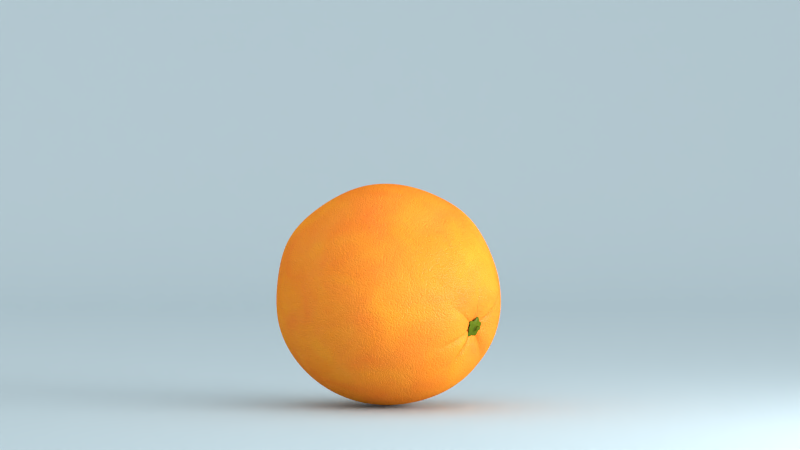 # Source: Fruit_-_Orange.blend  (saved by Blender 2.66.1; exported with 4.5.12 LTS)
import bpy
from mathutils import Matrix  # noqa: F401  (used for matrix-valued properties, if any)

bpy.ops.wm.read_factory_settings(use_empty=True)
scene = bpy.context.scene
scene.name = 'Scene'

# ---- collections
col_collection_1 = bpy.data.collections.new('Collection 1'); scene.collection.children.link(col_collection_1)
col_collection_5 = bpy.data.collections.new('Collection 5'); scene.collection.children.link(col_collection_5)
col_collection_11 = bpy.data.collections.new('Collection 11'); scene.collection.children.link(col_collection_11)

# ---- materials (node trees are filled in below, after node groups)
mat_orange = bpy.data.materials.new('Orange')
mat_orange.alpha_threshold = 0.0
mat_orange.diffuse_color = (0.8148, 0.2623, 0.006512, 1.0)
mat_orange.roughness = 0.5
mat_orange.line_color = (0.0, 0.0, 0.0, 1.0)
mat_orangestem = bpy.data.materials.new('OrangeStem')
mat_orangestem.alpha_threshold = 0.0
mat_orangestem.diffuse_color = (0.1812, 0.2747, 0.01298, 1.0)
mat_orangestem.roughness = 0.5
mat_orangestem.line_color = (0.0, 0.0, 0.0, 1.0)
mat_background = bpy.data.materials.new('Background')
mat_background.alpha_threshold = 0.0
mat_background.diffuse_color = (0.4944, 0.6104, 0.6619, 1.0)
mat_background.roughness = 0.5
mat_background.specular_intensity = 0.0
mat_background.line_color = (0.0, 0.0, 0.0, 1.0)
mat_light_01 = bpy.data.materials.new('Light_01')
mat_light_01.alpha_threshold = 0.0
mat_light_01.roughness = 0.5
mat_light_01.line_color = (0.0, 0.0, 0.0, 1.0)
mat_light_02 = bpy.data.materials.new('Light_02')
mat_light_02.alpha_threshold = 0.0
mat_light_02.roughness = 0.5
mat_light_02.line_color = (0.0, 0.0, 0.0, 1.0)

# ---- material node trees
mat_orange.use_nodes = True; mat_orange.node_tree.nodes.clear()
_N = mat_orange.node_tree.nodes; _L = mat_orange.node_tree.links
n0 = _N.new('ShaderNodeTexNoise'); n0.name = 'Noise Texture'; n0.location = (-1058, 187)
n0.width = 150
n0.inputs[3].default_value = 10.0
n0.inputs[8].default_value = 0.5
n1 = _N.new('ShaderNodeMix'); n1.name = 'Mix.002'; n1.location = (-695, 184)
n1.width = 100
n1.data_type = 'RGBA'
n1.blend_type = 'OVERLAY'
n1.inputs[0].default_value = 0.4
n1.inputs[6].default_value = (1.0, 0.2913, 0.02778, 1.0)
n2 = _N.new('ShaderNodeMix'); n2.name = 'Mix.003'; n2.location = (-511, 213)
n2.width = 100
n2.data_type = 'RGBA'
n2.blend_type = 'MULTIPLY'
n2.inputs[0].default_value = 0.2
n3 = _N.new('ShaderNodeMix'); n3.name = 'Mix.001'; n3.location = (-641, -344)
n3.width = 100
n3.data_type = 'RGBA'
n3.blend_type = 'MULTIPLY'
n3.inputs[0].default_value = 0.2
n4 = _N.new('ShaderNodeMix'); n4.name = 'Mix'; n4.location = (249, 97)
n4.width = 100
n4.data_type = 'RGBA'
n4.inputs[0].default_value = 0.02
n4.inputs[6].default_value = (1.0, 1.0, 1.0, 1.0)
n5 = _N.new('ShaderNodeTexNoise'); n5.name = 'Noise Texture.001'; n5.location = (-1133, -351)
n5.width = 150
n5.inputs[2].default_value = 50.0
n5.inputs[3].default_value = 1.0
n5.inputs[8].default_value = 1.0
n6 = _N.new('ShaderNodeTexVoronoi'); n6.name = 'Voronoi Texture'; n6.location = (-1131, -544)
n6.width = 150
n6.inputs[2].default_value = 140.0
n7 = _N.new('ShaderNodeInvert'); n7.name = 'Invert'; n7.location = (-928, -528)
n7.width = 90
n8 = _N.new('ShaderNodeMixShader'); n8.name = 'Mix Shader'; n8.location = (106, 225)
n8.width = 150
n8.inputs[0].default_value = 0.01
n9 = _N.new('ShaderNodeBsdfAnisotropic'); n9.name = 'Glossy BSDF'; n9.location = (-271, 146)
n9.distribution = 'BECKMANN'
n9.inputs[1].default_value = 0.2646
n10 = _N.new('ShaderNodeBsdfDiffuse'); n10.name = 'Diffuse BSDF'; n10.location = (-259, 312)
n11 = _N.new('ShaderNodeOutputMaterial'); n11.name = 'Material Output'; n11.location = (456, 300)
n11.width = 120
n12 = _N.new('ShaderNodeDisplacement'); n12.name = 'Displacement'; n12.location = (0, 0)
n12.inputs[1].default_value = 0.0
n12.inputs[2].default_value = 0.1
n13 = _N.new('ShaderNodeMath'); n13.name = 'Math'; n13.location = (0, 0)
n13.operation = 'MULTIPLY'
_L.new(n9.outputs[0], n8.inputs[2])
_L.new(n0.outputs[1], n1.inputs[7])
_L.new(n1.outputs[2], n2.inputs[6])
_L.new(n2.outputs[2], n10.inputs[0])
_L.new(n7.outputs[0], n3.inputs[6])
_L.new(n5.outputs[1], n3.inputs[7])
_L.new(n3.outputs[2], n4.inputs[7])
_L.new(n8.outputs[0], n11.inputs[0])
_L.new(n10.outputs[0], n8.inputs[1])
_L.new(n4.outputs[2], n12.inputs[0])
_L.new(n12.outputs[0], n11.inputs[2])
_L.new(n13.outputs[0], n7.inputs[1])
_L.new(n6.outputs[0], n13.inputs[0])
_L.new(n6.outputs[0], n13.inputs[1])
n11.is_active_output = True
mat_orangestem.use_nodes = True; mat_orangestem.node_tree.nodes.clear()
_N = mat_orangestem.node_tree.nodes; _L = mat_orangestem.node_tree.links
n0 = _N.new('ShaderNodeOutputMaterial'); n0.name = 'Material Output'; n0.location = (300, 300)
n0.width = 120
n1 = _N.new('ShaderNodeMixShader'); n1.name = 'Mix Shader'; n1.location = (100, 300)
n1.width = 150
n1.inputs[0].default_value = 0.01
n2 = _N.new('ShaderNodeBsdfDiffuse'); n2.name = 'Diffuse BSDF'; n2.location = (-100, 300)
n2.inputs[0].default_value = (0.08461, 0.1282, 0.006065, 1.0)
n3 = _N.new('ShaderNodeBsdfAnisotropic'); n3.name = 'Glossy BSDF'; n3.location = (-100, 300)
n3.distribution = 'BECKMANN'
n3.inputs[1].default_value = 0.2236
_L.new(n1.outputs[0], n0.inputs[0])
_L.new(n2.outputs[0], n1.inputs[1])
_L.new(n3.outputs[0], n1.inputs[2])
n0.is_active_output = True
mat_background.use_nodes = True; mat_background.node_tree.nodes.clear()
_N = mat_background.node_tree.nodes; _L = mat_background.node_tree.links
n0 = _N.new('ShaderNodeOutputMaterial'); n0.name = 'Material Output'; n0.location = (300, 300)
n0.width = 120
n1 = _N.new('ShaderNodeBsdfDiffuse'); n1.name = 'Diffuse BSDF'; n1.location = (100, 300)
n1.inputs[0].default_value = (0.4944, 0.6104, 0.6619, 1.0)
_L.new(n1.outputs[0], n0.inputs[0])
n0.is_active_output = True
mat_light_01.use_nodes = True; mat_light_01.node_tree.nodes.clear()
_N = mat_light_01.node_tree.nodes; _L = mat_light_01.node_tree.links
n0 = _N.new('ShaderNodeOutputMaterial'); n0.name = 'Material Output'; n0.location = (585, 319)
n0.width = 120
n1 = _N.new('ShaderNodeEmission'); n1.name = 'Emission'; n1.location = (203, 513)
n1.width = 150
n1.inputs[0].default_value = (0.6807, 0.7795, 0.8, 1.0)
_L.new(n1.outputs[0], n0.inputs[0])
n0.is_active_output = True
mat_light_02.use_nodes = True; mat_light_02.node_tree.nodes.clear()
_N = mat_light_02.node_tree.nodes; _L = mat_light_02.node_tree.links
n0 = _N.new('ShaderNodeOutputMaterial'); n0.name = 'Material Output'; n0.location = (585, 319)
n0.width = 120
n1 = _N.new('ShaderNodeEmission'); n1.name = 'Emission'; n1.location = (203, 513)
n1.width = 150
n1.inputs[0].default_value = (0.8, 0.8, 0.8, 1.0)
n1.inputs[1].default_value = 15.0
_L.new(n1.outputs[0], n0.inputs[0])
n0.is_active_output = True

# ---- world
world_world = bpy.data.worlds.new('World'); scene.world = world_world
world_world.use_nodes = True; world_world.node_tree.nodes.clear()
_N = world_world.node_tree.nodes; _L = world_world.node_tree.links
n0 = _N.new('ShaderNodeOutputWorld'); n0.name = 'World Output'; n0.location = (300, 300)
n0.width = 120
n1 = _N.new('ShaderNodeBackground'); n1.name = 'Background'; n1.location = (10, 300)
n1.width = 150
n1.inputs[0].default_value = (1.0, 1.0, 1.0, 1.0)
_L.new(n1.outputs[0], n0.inputs[0])
n0.is_active_output = True
world_world.color = (0.0, 0.0, 0.0)
world_world.use_sun_shadow = False
world_world.sun_shadow_jitter_overblur = 0.0
world_world.cycles.sampling_method = 'MANUAL'
world_world.cycles.sample_map_resolution = 256
world_world.light_settings.distance = 1.0

# ---- cameras
cam_camera = bpy.data.cameras.new('Camera')
cam_camera.sensor_fit = 'HORIZONTAL'
cam_camera.clip_end = 100.0
cam_camera.lens = 90.0
cam_camera.sensor_width = 22.3
cam_camera.sensor_height = 14.9
cam_camera.dof.focus_distance = 0.0

# ---- meshes
me_sphere = bpy.data.meshes.new('Sphere')
me_sphere.from_pydata([(0.3406, -0.1521, -0.08482), (0.3741, -0.08672, -0.07291), (0.3818, -0.009676, -0.0546), (0.3725, 0.06962, -0.03299), (0.3447, 0.1479, -0.009026), (0.3136, 0.2149, 0.01123), (0.2696, 0.2743, 0.03138), (0.2137, 0.3224, 0.05075), (0.1456, 0.3521, 0.06911), (0.07221, 0.3713, 0.08491), (-0.0005639, 0.386, 0.09691), (-0.07269, 0.3897, 0.1052), (-0.1459, 0.3725, 0.1104), (-0.2153, 0.3399, 0.1118), (-0.2772, 0.2949, 0.1092), (0.3378, -0.1498, -0.09932), (0.3686, -0.08222, -0.1014), (0.3738, -0.003144, -0.09589), (0.3623, 0.07804, -0.08552), (0.3334, 0.1603, -0.07278), (0.3014, 0.2299, -0.06049), (0.2559, 0.2875, -0.04277), (0.1986, 0.3326, -0.02342), (0.1295, 0.3593, -0.003382), (0.05624, 0.3764, 0.01678), (-0.01425, 0.392, 0.03546), (-0.08341, 0.3968, 0.05276), (-0.1539, 0.379, 0.06909), (-0.2207, 0.3444, 0.08334), (-0.28, 0.2972, 0.09471), (0.3333, -0.1499, -0.1136), (0.3598, -0.08242, -0.1293), (0.3611, -0.003434, -0.1365), (0.3462, 0.07951, -0.1383), (0.316, 0.1667, -0.1386), (0.2826, 0.2392, -0.1352), (0.2352, 0.2942, -0.1198), (0.1768, 0.335, -0.09761), (0.1091, 0.3631, -0.07548), (0.03778, 0.3817, -0.05129), (-0.03155, 0.3953, -0.02567), (-0.09905, 0.3976, 0.0009659), (-0.1666, 0.3787, 0.02848), (-0.2295, 0.3442, 0.05537), (-0.2844, 0.2971, 0.08045), (0.3273, -0.1524, -0.1271), (0.3481, -0.08731, -0.1558), (0.3441, -0.01053, -0.1749), (0.3252, 0.07132, -0.1882), (0.2915, 0.1597, -0.1987), (0.2557, 0.2329, -0.2031), (0.2062, 0.2858, -0.1906), (0.1472, 0.325, -0.1679), (0.08258, 0.3581, -0.1439), (0.01425, 0.38, -0.116), (-0.05366, 0.3918, -0.08374), (-0.1199, 0.3903, -0.04802), (-0.1836, 0.3716, -0.00989), (-0.2412, 0.3393, 0.02894), (-0.2904, 0.2946, 0.06698), (0.3091, -0.155, -0.1407), (0.3253, -0.1009, -0.1859), (0.3238, -0.02438, -0.2097), (0.2996, 0.05213, -0.2319), (0.2598, 0.1357, -0.2479), (0.2201, 0.2047, -0.2567), (0.1688, 0.2576, -0.2487), (0.1097, 0.2989, -0.2292), (0.04702, 0.3358, -0.2052), (-0.01801, 0.3616, -0.174), (-0.08322, 0.3742, -0.1359), (-0.1461, 0.3729, -0.09213), (-0.2042, 0.358, -0.04454), (-0.2554, 0.3299, 0.005074), (-0.2976, 0.2898, 0.05481), (0.29, -0.1482, -0.1429), (0.3034, -0.09977, -0.1956), (0.3006, -0.04414, -0.2393), (0.2699, 0.02517, -0.2686), (0.223, 0.09947, -0.2871), (0.1787, 0.1623, -0.2987), (0.1257, 0.2157, -0.2956), (0.0672, 0.2623, -0.2815), (0.005662, 0.3011, -0.2575), (-0.05697, 0.3289, -0.2233), (-0.1183, 0.3448, -0.1802), (-0.1759, 0.3479, -0.1298), (-0.2277, 0.3384, -0.07414), (-0.2716, 0.3164, -0.01532), (-0.3059, 0.2829, 0.04442), (0.299, -0.1642, -0.1517), (0.3045, -0.1199, -0.2085), (0.2752, -0.06905, -0.2635), (0.2375, -0.0065, -0.2991), (0.1844, 0.05954, -0.3203), (0.1355, 0.1167, -0.3346), (0.08053, 0.1701, -0.3357), (0.02157, 0.2175, -0.3237), (-0.03909, 0.2571, -0.2988), (-0.09912, 0.2875, -0.2622), (-0.1562, 0.3075, -0.2152), (-0.2082, 0.3162, -0.1596), (-0.253, 0.3134, -0.09756), (-0.289, 0.2992, -0.03145), (-0.3148, 0.2741, 0.03619), (0.2937, -0.1831, -0.1636), (0.2823, -0.1476, -0.2279), (0.249, -0.09832, -0.2817), (0.2038, -0.04341, -0.3223), (0.1456, 0.01552, -0.3465), (0.0918, 0.06817, -0.3617), (0.03411, 0.1185, -0.3645), (-0.02575, 0.1649, -0.353), (-0.0855, 0.2056, -0.3277), (-0.1428, 0.2389, -0.2894), (-0.1956, 0.2638, -0.2396), (-0.2416, 0.279, -0.1804), (-0.2793, 0.2842, -0.1139), (-0.3071, 0.2791, -0.04269), (-0.324, 0.2639, 0.03046), (0.2845, -0.1945, -0.1666), (0.2643, -0.17, -0.2343), (0.2232, -0.131, -0.2923), (0.1703, -0.08435, -0.3359), (0.107, -0.03339, -0.3621), (0.04837, 0.01419, -0.3768), (-0.01219, 0.06132, -0.3798), (-0.07296, 0.1066, -0.3686), (-0.1318, 0.1484, -0.3429), (-0.1865, 0.1851, -0.3037), (-0.2348, 0.2153, -0.2525), (-0.275, 0.2378, -0.1914), (-0.3055, 0.2518, -0.1225), (-0.3252, 0.2568, -0.04863), (-0.3332, 0.2525, 0.02743), (0.2757, -0.2065, -0.1668), (0.247, -0.1936, -0.2349), (0.1982, -0.1654, -0.2937), (0.1392, -0.1288, -0.3385), (0.06965, -0.08497, -0.3642), (0.006662, -0.04298, -0.3782), (-0.0566, 0.000726, -0.3808), (-0.1182, 0.04481, -0.3696), (-0.1762, 0.08778, -0.3439), (-0.2283, 0.128, -0.3047), (-0.2725, 0.1639, -0.2534), (-0.3071, 0.1941, -0.1921), (-0.3307, 0.2175, -0.1231), (-0.3425, 0.2332, -0.04902), (-0.342, 0.2405, 0.02723), (0.2634, -0.2264, -0.1599), (0.2217, -0.2346, -0.2196), (0.1684, -0.2131, -0.2777), (0.1103, -0.1737, -0.3279), (0.03473, -0.137, -0.3517), (-0.03191, -0.101, -0.3653), (-0.09741, -0.06095, -0.3675), (-0.1599, -0.01808, -0.3561), (-0.217, 0.0261, -0.3307), (-0.2667, 0.0699, -0.2922), (-0.3071, 0.1116, -0.2422), (-0.3365, 0.1497, -0.1825), (-0.3538, 0.1826, -0.1156), (-0.3584, 0.2091, -0.04386), (-0.3502, 0.2282, 0.02986), (0.2365, -0.2134, -0.1514), (0.2054, -0.2327, -0.2151), (0.1548, -0.2345, -0.2683), (0.08435, -0.2171, -0.3055), (0.005235, -0.1886, -0.3268), (-0.06567, -0.1578, -0.3391), (-0.1331, -0.1213, -0.3406), (-0.1962, -0.07966, -0.3286), (-0.2527, -0.03429, -0.3037), (-0.3003, 0.01301, -0.2668), (-0.3373, 0.06042, -0.2193), (-0.3622, 0.1061, -0.1631), (-0.374, 0.1484, -0.1003), (-0.3723, 0.1855, -0.03334), (-0.3573, 0.2162, 0.03523), (0.2589, -0.2346, -0.1552), (0.2151, -0.2465, -0.2126), (0.1451, -0.254, -0.2518), (0.06259, -0.2575, -0.274), (-0.0206, -0.236, -0.2911), (-0.09309, -0.2113, -0.3018), (-0.1622, -0.1781, -0.3009), (-0.2259, -0.1376, -0.2882), (-0.2818, -0.09108, -0.264), (-0.3277, -0.04049, -0.2294), (-0.362, 0.01228, -0.1857), (-0.3832, 0.06518, -0.1345), (-0.3905, 0.1162, -0.07785), (-0.3837, 0.1634, -0.01787), (-0.363, 0.2049, 0.04312), (0.2495, -0.2562, -0.1343), (0.1956, -0.2909, -0.1701), (0.1239, -0.3019, -0.2035), (0.04639, -0.294, -0.2363), (-0.03964, -0.279, -0.2476), (-0.1133, -0.2593, -0.2539), (-0.1836, -0.2291, -0.2501), (-0.2477, -0.1896, -0.2363), (-0.3032, -0.1421, -0.2132), (-0.3479, -0.08853, -0.1816), (-0.38, -0.03097, -0.1426), (-0.3971, 0.02826, -0.09808), (-0.4012, 0.08716, -0.04925), (-0.392, 0.1435, 0.001958), (-0.3673, 0.1947, 0.05323), (0.2316, -0.2491, -0.1239), (0.1805, -0.2915, -0.1557), (0.1178, -0.3199, -0.1802), (0.03376, -0.3281, -0.1928), (-0.05481, -0.3202, -0.1967), (-0.1274, -0.3021, -0.1973), (-0.1966, -0.2724, -0.19), (-0.261, -0.2337, -0.1751), (-0.3162, -0.1853, -0.1532), (-0.3601, -0.1293, -0.125), (-0.3879, -0.06796, -0.09214), (-0.4015, -0.003441, -0.05545), (-0.4051, 0.0623, -0.0157), (-0.3963, 0.1265, 0.02529), (-0.3699, 0.1861, 0.06517), (0.2479, -0.2637, -0.122), (0.1924, -0.3056, -0.1458), (0.116, -0.3335, -0.1529), (0.02493, -0.3558, -0.1435), (-0.06461, -0.3557, -0.1398), (-0.1361, -0.3393, -0.1342), (-0.2016, -0.3073, -0.1231), (-0.265, -0.2682, -0.1068), (-0.3202, -0.2192, -0.08619), (-0.3627, -0.1613, -0.06208), (-0.3868, -0.09712, -0.03598), (-0.3988, -0.02841, -0.007922), (-0.4039, 0.04277, 0.02176), (-0.397, 0.1132, 0.05129), (-0.3707, 0.1794, 0.07849), (0.2481, -0.2722, -0.1014), (0.1926, -0.3223, -0.1053), (0.1161, -0.3536, -0.1015), (0.02577, -0.3743, -0.0918), (-0.06361, -0.3789, -0.07935), (-0.1339, -0.3638, -0.06698), (-0.1975, -0.3316, -0.05175), (-0.2598, -0.2918, -0.03415), (-0.315, -0.2423, -0.0149), (-0.3569, -0.1832, 0.004961), (-0.3803, -0.117, 0.02418), (-0.3925, -0.04536, 0.04313), (-0.3995, 0.02952, 0.06195), (-0.3946, 0.1041, 0.07906), (-0.3697, 0.1748, 0.09267), (0.2509, -0.2745, -0.08686), (0.1981, -0.3268, -0.0769), (0.1248, -0.3595, -0.06029), (0.03824, -0.3805, -0.03937), (-0.04831, -0.3851, -0.0176), (-0.118, -0.3719, 0.001652), (-0.1819, -0.3412, 0.02051), (-0.2448, -0.3021, 0.03911), (-0.3004, -0.253, 0.05735), (-0.3445, -0.1939, 0.07375), (-0.3705, -0.1265, 0.08626), (-0.385, -0.05341, 0.09603), (-0.393, 0.02313, 0.1034), (-0.3895, 0.09968, 0.1076), (-0.3669, 0.1725, 0.1072), (0.2594, -0.2721, -0.06463), (0.2133, -0.3232, -0.03681), (0.1473, -0.3539, -0.004232), (0.05988, -0.3763, 0.01175), (-0.02284, -0.3778, 0.04311), (-0.09139, -0.3653, 0.06849), (-0.1595, -0.3382, 0.09108), (-0.2247, -0.3006, 0.1113), (-0.279, -0.251, 0.1279), (-0.324, -0.1924, 0.1408), (-0.3559, -0.1256, 0.1476), (-0.3743, -0.05247, 0.1485), (-0.3837, 0.02378, 0.1445), (-0.3816, 0.09997, 0.1356), (-0.3624, 0.1726, 0.1214), (0.2522, -0.2652, -0.05631), (0.2148, -0.3189, -0.02134), (0.1563, -0.3509, 0.01848), (0.08557, -0.3649, 0.05995), (0.006775, -0.3627, 0.1005), (-0.06114, -0.3509, 0.1319), (-0.131, -0.3255, 0.1586), (-0.1968, -0.2882, 0.1805), (-0.2505, -0.2383, 0.1954), (-0.2956, -0.18, 0.2041), (-0.3336, -0.1147, 0.2055), (-0.3576, -0.04292, 0.198), (-0.3702, 0.03124, 0.1834), (-0.3706, 0.1049, 0.1622), (-0.3564, 0.1751, 0.1349), (0.2644, -0.2694, -0.05492), (0.2266, -0.3158, -0.01085), (0.1689, -0.3419, 0.03736), (0.1116, -0.3472, 0.1042), (0.03776, -0.3422, 0.1523), (-0.02692, -0.3288, 0.1899), (-0.09301, -0.3015, 0.2199), (-0.1569, -0.2632, 0.2427), (-0.2125, -0.2143, 0.2567), (-0.2615, -0.1579, 0.2622), (-0.3028, -0.09426, 0.2573), (-0.3324, -0.02553, 0.2412), (-0.3505, 0.0449, 0.2172), (-0.3565, 0.1143, 0.186), (-0.3492, 0.1799, 0.1471), (0.2768, -0.2602, -0.03656), (0.2489, -0.2987, 0.02176), (0.2001, -0.3175, 0.08285), (0.1409, -0.3218, 0.1422), (0.07282, -0.3128, 0.1966), (0.01151, -0.2969, 0.2398), (-0.05056, -0.2682, 0.2733), (-0.1119, -0.2288, 0.2968), (-0.1702, -0.1811, 0.3102), (-0.2231, -0.1262, 0.3121), (-0.2667, -0.0651, 0.2994), (-0.3008, -0.0009301, 0.2753), (-0.3258, 0.06427, 0.2443), (-0.3401, 0.1278, 0.2059), (-0.341, 0.1868, 0.1575), (-0.3293, 0.2391, 0.1028), (0.2857, -0.2515, -0.02834), (0.2664, -0.2816, 0.03789), (0.2255, -0.2926, 0.1063), (0.1732, -0.2901, 0.172), (0.1108, -0.2755, 0.2317), (0.05366, -0.2555, 0.2787), (-0.006371, -0.2251, 0.3153), (-0.06703, -0.1855, 0.3401), (-0.126, -0.1381, 0.3522), (-0.1805, -0.08486, 0.3501), (-0.2271, -0.02819, 0.3312), (-0.2665, 0.03032, 0.3012), (-0.2992, 0.0889, 0.2652), (-0.3223, 0.1449, 0.2213), (-0.3321, 0.1955, 0.1657), (0.3009, -0.2334, -0.02153), (0.293, -0.2507, 0.05058), (0.261, -0.2523, 0.1243), (0.2071, -0.2532, 0.1927), (0.1502, -0.2318, 0.2563), (0.09739, -0.2069, 0.3059), (0.04005, -0.1736, 0.3441), (-0.0197, -0.1329, 0.3695), (-0.07957, -0.08651, 0.381), (-0.1365, -0.03635, 0.3767), (-0.187, 0.01535, 0.3541), (-0.2321, 0.06728, 0.3201), (-0.2724, 0.118, 0.2805), (-0.304, 0.165, 0.2323), (-0.3228, 0.2058, 0.1714), (0.2973, -0.2249, -0.01748), (0.2988, -0.2364, 0.05623), (0.2784, -0.2312, 0.1314), (0.2432, -0.2132, 0.2065), (0.1934, -0.185, 0.2731), (0.1428, -0.1539, 0.322), (0.08635, -0.1164, 0.3594), (0.02751, -0.0746, 0.385), (-0.03327, -0.02933, 0.3962), (-0.09319, 0.01758, 0.3916), (-0.1485, 0.064, 0.3685), (-0.1997, 0.1087, 0.3329), (-0.2467, 0.1505, 0.2902), (-0.2861, 0.1873, 0.2385), (-0.3136, 0.2172, 0.1745), (0.307, -0.2256, -0.02045), (0.3116, -0.2264, 0.05392), (0.2957, -0.2086, 0.1312), (0.2781, -0.1703, 0.212), (0.2369, -0.1362, 0.2801), (0.1892, -0.09876, 0.3277), (0.1317, -0.0562, 0.3613), (0.07279, -0.01282, 0.3861), (0.01114, 0.03127, 0.3972), (-0.0518, 0.07476, 0.3935), (-0.1125, 0.1157, 0.3726), (-0.1696, 0.1529, 0.3376), (-0.2228, 0.1851, 0.2932), (-0.2691, 0.211, 0.2396), (-0.3048, 0.2292, 0.1747), (0.3211, -0.2055, -0.02201), (0.3358, -0.1914, 0.0503), (0.328, -0.1624, 0.1263), (0.3092, -0.1265, 0.2045), (0.2746, -0.08527, 0.272), (0.2301, -0.04171, 0.3177), (0.1735, 0.005073, 0.3491), (0.1144, 0.05007, 0.3726), (0.05195, 0.09295, 0.384), (-0.01336, 0.1329, 0.381), (-0.07899, 0.1683, 0.3636), (-0.142, 0.1977, 0.3316), (-0.2009, 0.2203, 0.2882), (-0.2535, 0.2352, 0.2349), (-0.2967, 0.2415, 0.172), (0.3282, -0.1935, -0.02737), (0.3497, -0.1679, 0.03978), (0.3477, -0.128, 0.1104), (0.3331, -0.08224, 0.183), (0.3017, -0.03272, 0.246), (0.2612, 0.01623, 0.2898), (0.2082, 0.06588, 0.3211), (0.1507, 0.1117, 0.3451), (0.0876, 0.1533, 0.357), (0.02021, 0.1898, 0.3556), (-0.04882, 0.2195, 0.3408), (-0.1168, 0.2414, 0.3133), (-0.1813, 0.2547, 0.274), (-0.2396, 0.2587, 0.2245), (-0.2896, 0.2535, 0.1667), (0.3339, -0.1822, -0.03526), (0.3611, -0.1457, 0.0243), (0.3632, -0.09542, 0.08679), (0.3509, -0.04019, 0.1499), (0.3205, 0.01799, 0.2063), (0.284, 0.07171, 0.2477), (0.2363, 0.1231, 0.2805), (0.1804, 0.1696, 0.3046), (0.1167, 0.2101, 0.3174), (0.04763, 0.2433, 0.3183), (-0.02415, 0.2676, 0.3072), (-0.09587, 0.2823, 0.2847), (-0.1648, 0.2868, 0.2515), (-0.2282, 0.2809, 0.209), (-0.2838, 0.2648, 0.1588), (0.265, -0.1908, -0.08406), (0.3393, -0.1672, -0.05331), (0.3711, -0.1187, -0.007419), (0.3753, -0.06657, 0.05765), (0.3648, -0.003174, 0.1097), (0.3348, 0.0629, 0.1592), (0.3025, 0.1205, 0.198), (0.2578, 0.1741, 0.2297), (0.2023, 0.2216, 0.2528), (0.1381, 0.2611, 0.2666), (0.06783, 0.2913, 0.2704), (-0.005964, 0.3109, 0.2641), (-0.0804, 0.3191, 0.248), (-0.1526, 0.3157, 0.2227), (-0.2199, 0.3008, 0.1892), (-0.2795, 0.2749, 0.1487), (0.3264, -0.153, -0.05287), (0.3601, -0.09846, -0.01452), (0.3828, -0.04219, 0.02356), (0.3743, 0.02785, 0.0662), (0.3457, 0.09962, 0.1082), (0.3147, 0.1613, 0.1415), (0.2707, 0.2173, 0.1696), (0.2155, 0.2657, 0.1916), (0.1511, 0.3044, 0.2065), (0.08005, 0.332, 0.2138), (0.005028, 0.3475, 0.2132), (-0.07106, 0.3503, 0.2047), (-0.1453, 0.3402, 0.1887), (-0.2148, 0.3177, 0.1657), (-0.2769, 0.2835, 0.1367), (0.3405, -0.1615, -0.0627), (0.3746, -0.103, -0.03328), (0.3849, -0.02291, -0.0143), (0.3769, 0.0524, 0.01803), (0.3491, 0.1283, 0.05142), (0.3184, 0.1932, 0.07839), (0.2747, 0.2512, 0.1027), (0.2196, 0.3002, 0.1233), (0.1543, 0.3365, 0.1397), (0.08179, 0.3596, 0.1511), (0.00712, 0.3735, 0.1567), (-0.06819, 0.3747, 0.1565), (-0.143, 0.3594, 0.1508), (-0.2132, 0.3309, 0.1396), (-0.2761, 0.2903, 0.1234), (0.2682, -0.2054, -0.0959), (0.2791, -0.1909, -0.09462), (0.2778, -0.1994, -0.07884), (0.2701, -0.2073, -0.08522), (0.2726, -0.1979, -0.09927), (0.2819, -0.1904, -0.08688), (0.2679, -0.2067, -0.09387), (0.2779, -0.1921, -0.09585), (0.2789, -0.1979, -0.0789), (0.2709, -0.207, -0.08335), (0.2714, -0.1997, -0.0987), (0.2814, -0.1902, -0.08888), (0.2744, -0.2034, -0.0804), (0.2814, -0.1933, -0.08158), (0.2679, -0.2076, -0.09162), (0.2766, -0.1935, -0.09673), (0.2799, -0.1963, -0.07935), (0.2817, -0.1922, -0.08323), (0.2722, -0.2056, -0.08228), (0.2704, -0.2015, -0.09789), (0.2808, -0.1902, -0.09084), (0.2755, -0.2022, -0.07961), (0.2681, -0.2082, -0.08933), (0.2754, -0.1946, -0.09814), (0.2807, -0.1948, -0.08035), (0.2821, -0.1909, -0.08486), (0.2733, -0.2045, -0.08121), (0.2694, -0.2033, -0.0968), (0.28, -0.1905, -0.0927), (0.2766, -0.2009, -0.07905), (0.2692, -0.2078, -0.08713), (0.274, -0.1961, -0.09898)], [], [(23, 24, 9, 8), (17, 18, 3, 2), (24, 25, 10, 9), (18, 19, 4, 3), (25, 26, 11, 10), (19, 20, 5, 4), (26, 27, 12, 11), (20, 21, 6, 5), (27, 28, 13, 12), (21, 22, 7, 6), (15, 16, 1, 0), (28, 29, 14, 13), (22, 23, 8, 7), (16, 17, 2, 1), (40, 41, 26, 25), (34, 35, 20, 19), (41, 42, 27, 26), (35, 36, 21, 20), (42, 43, 28, 27), (36, 37, 22, 21), (30, 31, 16, 15), (43, 44, 29, 28), (37, 38, 23, 22), (31, 32, 17, 16), (38, 39, 24, 23), (32, 33, 18, 17), (39, 40, 25, 24), (33, 34, 19, 18), (53, 54, 39, 38), (47, 48, 33, 32), (54, 55, 40, 39), (48, 49, 34, 33), (55, 56, 41, 40), (49, 50, 35, 34), (56, 57, 42, 41), (50, 51, 36, 35), (57, 58, 43, 42), (51, 52, 37, 36), (45, 46, 31, 30), (58, 59, 44, 43), (52, 53, 38, 37), (46, 47, 32, 31), (72, 73, 58, 57), (66, 67, 52, 51), (60, 61, 46, 45), (73, 74, 59, 58), (67, 68, 53, 52), (61, 62, 47, 46), (68, 69, 54, 53), (62, 63, 48, 47), (69, 70, 55, 54), (63, 64, 49, 48), (70, 71, 56, 55), (64, 65, 50, 49), (71, 72, 57, 56), (65, 66, 51, 50), (85, 86, 71, 70), (79, 80, 65, 64), (86, 87, 72, 71), (80, 81, 66, 65), (87, 88, 73, 72), (81, 82, 67, 66), (75, 76, 61, 60), (88, 89, 74, 73), (82, 83, 68, 67), (76, 77, 62, 61), (83, 84, 69, 68), (77, 78, 63, 62), (84, 85, 70, 69), (78, 79, 64, 63), (98, 99, 84, 83), (92, 93, 78, 77), (99, 100, 85, 84), (93, 94, 79, 78), (100, 101, 86, 85), (94, 95, 80, 79), (101, 102, 87, 86), (95, 96, 81, 80), (102, 103, 88, 87), (96, 97, 82, 81), (90, 91, 76, 75), (103, 104, 89, 88), (97, 98, 83, 82), (91, 92, 77, 76), (117, 118, 103, 102), (111, 112, 97, 96), (105, 106, 91, 90), (118, 119, 104, 103), (112, 113, 98, 97), (106, 107, 92, 91), (113, 114, 99, 98), (107, 108, 93, 92), (114, 115, 100, 99), (108, 109, 94, 93), (115, 116, 101, 100), (109, 110, 95, 94), (116, 117, 102, 101), (110, 111, 96, 95), (130, 131, 116, 115), (124, 125, 110, 109), (131, 132, 117, 116), (125, 126, 111, 110), (132, 133, 118, 117), (126, 127, 112, 111), (120, 121, 106, 105), (133, 134, 119, 118), (127, 128, 113, 112), (121, 122, 107, 106), (128, 129, 114, 113), (122, 123, 108, 107), (129, 130, 115, 114), (123, 124, 109, 108), (136, 137, 122, 121), (143, 144, 129, 128), (137, 138, 123, 122), (144, 145, 130, 129), (138, 139, 124, 123), (145, 146, 131, 130), (139, 140, 125, 124), (146, 147, 132, 131), (140, 141, 126, 125), (147, 148, 133, 132), (141, 142, 127, 126), (135, 136, 121, 120), (148, 149, 134, 133), (142, 143, 128, 127), (155, 156, 141, 140), (162, 163, 148, 147), (156, 157, 142, 141), (150, 151, 136, 135), (163, 164, 149, 148), (157, 158, 143, 142), (151, 152, 137, 136), (158, 159, 144, 143), (152, 153, 138, 137), (159, 160, 145, 144), (153, 154, 139, 138), (160, 161, 146, 145), (154, 155, 140, 139), (161, 162, 147, 146), (174, 175, 160, 159), (168, 169, 154, 153), (175, 176, 161, 160), (169, 170, 155, 154), (176, 177, 162, 161), (170, 171, 156, 155), (177, 178, 163, 162), (171, 172, 157, 156), (165, 166, 151, 150), (178, 179, 164, 163), (172, 173, 158, 157), (166, 167, 152, 151), (173, 174, 159, 158), (167, 168, 153, 152), (193, 194, 179, 178), (187, 188, 173, 172), (181, 182, 167, 166), (188, 189, 174, 173), (182, 183, 168, 167), (189, 190, 175, 174), (183, 184, 169, 168), (190, 191, 176, 175), (184, 185, 170, 169), (191, 192, 177, 176), (185, 186, 171, 170), (192, 193, 178, 177), (186, 187, 172, 171), (180, 181, 166, 165), (206, 207, 192, 191), (200, 201, 186, 185), (207, 208, 193, 192), (201, 202, 187, 186), (195, 196, 181, 180), (208, 209, 194, 193), (202, 203, 188, 187), (196, 197, 182, 181), (203, 204, 189, 188), (197, 198, 183, 182), (204, 205, 190, 189), (198, 199, 184, 183), (205, 206, 191, 190), (199, 200, 185, 184), (219, 220, 205, 204), (213, 214, 199, 198), (220, 221, 206, 205), (214, 215, 200, 199), (221, 222, 207, 206), (215, 216, 201, 200), (222, 223, 208, 207), (216, 217, 202, 201), (210, 211, 196, 195), (223, 224, 209, 208), (217, 218, 203, 202), (211, 212, 197, 196), (218, 219, 204, 203), (212, 213, 198, 197), (238, 239, 224, 223), (232, 233, 218, 217), (226, 227, 212, 211), (233, 234, 219, 218), (227, 228, 213, 212), (234, 235, 220, 219), (228, 229, 214, 213), (235, 236, 221, 220), (229, 230, 215, 214), (236, 237, 222, 221), (230, 231, 216, 215), (237, 238, 223, 222), (231, 232, 217, 216), (225, 226, 211, 210), (251, 252, 237, 236), (245, 246, 231, 230), (252, 253, 238, 237), (246, 247, 232, 231), (240, 241, 226, 225), (253, 254, 239, 238), (247, 248, 233, 232), (241, 242, 227, 226), (248, 249, 234, 233), (242, 243, 228, 227), (249, 250, 235, 234), (243, 244, 229, 228), (250, 251, 236, 235), (244, 245, 230, 229), (264, 265, 250, 249), (258, 259, 244, 243), (265, 266, 251, 250), (259, 260, 245, 244), (266, 267, 252, 251), (260, 261, 246, 245), (267, 268, 253, 252), (261, 262, 247, 246), (255, 256, 241, 240), (268, 269, 254, 253), (262, 263, 248, 247), (256, 257, 242, 241), (263, 264, 249, 248), (257, 258, 243, 242), (270, 271, 256, 255), (283, 284, 269, 268), (277, 278, 263, 262), (271, 272, 257, 256), (278, 279, 264, 263), (272, 273, 258, 257), (279, 280, 265, 264), (273, 274, 259, 258), (280, 281, 266, 265), (274, 275, 260, 259), (281, 282, 267, 266), (275, 276, 261, 260), (282, 283, 268, 267), (276, 277, 262, 261), (289, 290, 275, 274), (296, 297, 282, 281), (290, 291, 276, 275), (297, 298, 283, 282), (291, 292, 277, 276), (285, 286, 271, 270), (298, 299, 284, 283), (292, 293, 278, 277), (286, 287, 272, 271), (293, 294, 279, 278), (287, 288, 273, 272), (294, 295, 280, 279), (288, 289, 274, 273), (295, 296, 281, 280), (308, 309, 294, 293), (302, 303, 288, 287), (309, 310, 295, 294), (303, 304, 289, 288), (310, 311, 296, 295), (304, 305, 290, 289), (311, 312, 297, 296), (305, 306, 291, 290), (312, 313, 298, 297), (306, 307, 292, 291), (300, 301, 286, 285), (313, 314, 299, 298), (307, 308, 293, 292), (301, 302, 287, 286), (327, 328, 313, 312), (321, 322, 307, 306), (315, 316, 301, 300), (328, 329, 314, 313), (322, 323, 308, 307), (316, 317, 302, 301), (323, 324, 309, 308), (317, 318, 303, 302), (324, 325, 310, 309), (318, 319, 304, 303), (325, 326, 311, 310), (319, 320, 305, 304), (326, 327, 312, 311), (320, 321, 306, 305), (341, 342, 326, 325), (335, 336, 320, 319), (342, 343, 327, 326), (336, 337, 321, 320), (343, 344, 328, 327), (337, 338, 322, 321), (331, 332, 316, 315), (344, 345, 329, 328), (338, 339, 323, 322), (332, 333, 317, 316), (339, 340, 324, 323), (333, 334, 318, 317), (340, 341, 325, 324), (334, 335, 319, 318), (354, 355, 340, 339), (348, 349, 334, 333), (355, 356, 341, 340), (349, 350, 335, 334), (356, 357, 342, 341), (350, 351, 336, 335), (357, 358, 343, 342), (351, 352, 337, 336), (358, 359, 344, 343), (352, 353, 338, 337), (346, 347, 332, 331), (359, 360, 345, 344), (353, 354, 339, 338), (347, 348, 333, 332), (373, 374, 359, 358), (367, 368, 353, 352), (361, 362, 347, 346), (374, 375, 360, 359), (368, 369, 354, 353), (362, 363, 348, 347), (369, 370, 355, 354), (363, 364, 349, 348), (370, 371, 356, 355), (364, 365, 350, 349), (371, 372, 357, 356), (365, 366, 351, 350), (372, 373, 358, 357), (366, 367, 352, 351), (386, 387, 372, 371), (380, 381, 366, 365), (387, 388, 373, 372), (381, 382, 367, 366), (388, 389, 374, 373), (382, 383, 368, 367), (376, 377, 362, 361), (389, 390, 375, 374), (383, 384, 369, 368), (377, 378, 363, 362), (384, 385, 370, 369), (378, 379, 364, 363), (385, 386, 371, 370), (379, 380, 365, 364), (399, 400, 385, 384), (393, 394, 379, 378), (400, 401, 386, 385), (394, 395, 380, 379), (401, 402, 387, 386), (395, 396, 381, 380), (402, 403, 388, 387), (396, 397, 382, 381), (403, 404, 389, 388), (397, 398, 383, 382), (391, 392, 377, 376), (404, 405, 390, 389), (398, 399, 384, 383), (392, 393, 378, 377), (418, 419, 404, 403), (412, 413, 398, 397), (406, 407, 392, 391), (419, 420, 405, 404), (413, 414, 399, 398), (407, 408, 393, 392), (414, 415, 400, 399), (408, 409, 394, 393), (415, 416, 401, 400), (409, 410, 395, 394), (416, 417, 402, 401), (410, 411, 396, 395), (417, 418, 403, 402), (411, 412, 397, 396), (424, 425, 410, 409), (431, 432, 417, 416), (425, 426, 411, 410), (432, 433, 418, 417), (426, 427, 412, 411), (433, 434, 419, 418), (427, 428, 413, 412), (421, 422, 407, 406), (434, 435, 420, 419), (428, 429, 414, 413), (422, 423, 408, 407), (429, 430, 415, 414), (423, 424, 409, 408), (430, 431, 416, 415), (444, 445, 429, 428), (438, 439, 423, 422), (445, 446, 430, 429), (439, 440, 424, 423), (446, 447, 431, 430), (440, 441, 425, 424), (447, 448, 432, 431), (441, 442, 426, 425), (448, 449, 433, 432), (442, 443, 427, 426), (449, 450, 434, 433), (443, 444, 428, 427), (437, 438, 422, 421), (450, 451, 435, 434), (463, 464, 449, 448), (457, 458, 443, 442), (464, 465, 450, 449), (458, 459, 444, 443), (452, 453, 438, 437), (465, 466, 451, 450), (459, 460, 445, 444), (453, 454, 439, 438), (460, 461, 446, 445), (454, 455, 440, 439), (461, 462, 447, 446), (455, 456, 441, 440), (462, 463, 448, 447), (456, 457, 442, 441), (476, 477, 462, 461), (470, 471, 456, 455), (477, 478, 463, 462), (471, 472, 457, 456), (478, 479, 464, 463), (472, 473, 458, 457), (479, 480, 465, 464), (473, 474, 459, 458), (467, 468, 453, 452), (480, 481, 466, 465), (474, 475, 460, 459), (468, 469, 454, 453), (475, 476, 461, 460), (469, 470, 455, 454), (29, 330, 14), (436, 493, 487), (436, 502, 493), (44, 330, 29), (59, 330, 44), (436, 510, 502), (74, 330, 59), (436, 483, 510), (489, 75, 60, 483), (89, 330, 74), (104, 330, 89), (436, 497, 489), (119, 330, 104), (436, 505, 497), (436, 513, 505), (134, 330, 119), (149, 330, 134), (436, 486, 513), (436, 492, 486), (164, 330, 149), (436, 501, 492), (179, 330, 164), (194, 330, 179), (436, 509, 501), (436, 482, 509), (209, 330, 194), (436, 488, 482), (224, 330, 209), (239, 330, 224), (436, 496, 488), (436, 504, 496), (254, 330, 239), (436, 512, 504), (269, 330, 254), (284, 330, 269), (436, 485, 512), (436, 491, 485), (299, 330, 284), (436, 500, 491), (314, 330, 299), (329, 330, 314), (436, 508, 500), (436, 494, 508), (345, 330, 329), (360, 330, 345), (436, 503, 494), (375, 330, 360), (436, 511, 503), (436, 484, 511), (390, 330, 375), (405, 330, 390), (436, 490, 484), (436, 498, 490), (420, 330, 405), (436, 506, 498), (435, 330, 420), (451, 330, 435), (436, 495, 506), (436, 499, 495), (466, 330, 451), (436, 507, 499), (481, 330, 466), (13, 14, 481, 480), (7, 8, 475, 474), (1, 2, 469, 468), (14, 330, 481), (8, 9, 476, 475), (2, 3, 470, 469), (9, 10, 477, 476), (3, 4, 471, 470), (10, 11, 478, 477), (4, 5, 472, 471), (11, 12, 479, 478), (5, 6, 473, 472), (436, 487, 507), (12, 13, 480, 479), (6, 7, 474, 473), (0, 1, 468, 467), (499, 452, 437, 495), (490, 391, 376, 484), (504, 240, 225, 496), (509, 180, 165, 501), (502, 30, 15, 493), (494, 331, 315, 508), (485, 270, 255, 512), (513, 120, 105, 505), (483, 60, 45, 510), (506, 421, 406, 498), (511, 361, 346, 503), (488, 210, 195, 482), (510, 45, 30, 502), (498, 406, 391, 490), (503, 346, 331, 494), (500, 300, 285, 491), (482, 195, 180, 509), (486, 135, 120, 513), (495, 437, 421, 506), (491, 285, 270, 485), (496, 225, 210, 488), (493, 15, 0, 487), (489, 483, 436), (484, 376, 361, 511), (508, 315, 300, 500), (501, 165, 150, 492), (505, 105, 90, 497), (487, 0, 467, 507), (507, 467, 452, 499), (512, 255, 240, 504), (492, 150, 135, 486), (497, 90, 75, 489)])
me_sphere.polygons.foreach_set('use_smooth', [True] * 544)
_uv = me_sphere.uv_layers.new(name='UVMap')
_uv.uv.foreach_set('vector', [0.1012, 0.4135, 0.08552, 0.3802, 0.1157, 0.366, 0.1321, 0.398, 0.2184, 0.6213, 0.1933, 0.5805, 0.2192, 0.5655, 0.2411, 0.6083, 0.08552, 0.3802, 0.07048, 0.3473, 0.0986, 0.3345, 0.1157, 0.366, 0.1933, 0.5805, 0.1686, 0.5405, 0.1984, 0.5248, 0.2192, 0.5655, 0.07048, 0.3473, 0.05629, 0.3146, 0.08109, 0.3034, 0.0986, 0.3345, 0.1686, 0.5405, 0.1489, 0.5076, 0.1805, 0.4914, 0.1984, 0.5248, 0.05629, 0.3146, 0.04183, 0.2785, 0.06269, 0.269, 0.08109, 0.3034, 0.1489, 0.5076, 0.1324, 0.4762, 0.1635, 0.4598, 0.1805, 0.4914, 0.04183, 0.2785, 0.0266, 0.2376, 0.04239, 0.2306, 0.06269, 0.269, 0.1324, 0.4762, 0.117, 0.4453, 0.1475, 0.4291, 0.1635, 0.4598, 0.2772, 0.7096, 0.246, 0.6645, 0.2632, 0.6546, 0.2868, 0.7032, 0.0266, 0.2376, 0.01106, 0.192, 0.02, 0.1882, 0.04239, 0.2306, 0.117, 0.4453, 0.1012, 0.4135, 0.1321, 0.398, 0.1475, 0.4291, 0.246, 0.6645, 0.2184, 0.6213, 0.2411, 0.6083, 0.2632, 0.6546, 0.04134, 0.3596, 0.03033, 0.3243, 0.05629, 0.3146, 0.07048, 0.3473, 0.1376, 0.5567, 0.1156, 0.5238, 0.1489, 0.5076, 0.1686, 0.5405, 0.03033, 0.3243, 0.01959, 0.2855, 0.04183, 0.2785, 0.05629, 0.3146, 0.1156, 0.5238, 0.09942, 0.4927, 0.1324, 0.4762, 0.1489, 0.5076, 0.01959, 0.2855, 0.009781, 0.2424, 0.0266, 0.2376, 0.04183, 0.2785, 0.09942, 0.4927, 0.08525, 0.4613, 0.117, 0.4453, 0.1324, 0.4762, 0.268, 0.7172, 0.2303, 0.6766, 0.246, 0.6645, 0.2772, 0.7096, 0.009781, 0.2424, 0.00153, 0.1943, 0.01106, 0.192, 0.0266, 0.2376, 0.08525, 0.4613, 0.06935, 0.4288, 0.1012, 0.4135, 0.117, 0.4453, 0.2303, 0.6766, 0.1971, 0.6368, 0.2184, 0.6213, 0.246, 0.6645, 0.06935, 0.4288, 0.05435, 0.3945, 0.08552, 0.3802, 0.1012, 0.4135, 0.1971, 0.6368, 0.1671, 0.5969, 0.1933, 0.5805, 0.2184, 0.6213, 0.05435, 0.3945, 0.04134, 0.3596, 0.07048, 0.3473, 0.08552, 0.3802, 0.1671, 0.5969, 0.1376, 0.5567, 0.1686, 0.5405, 0.1933, 0.5805, 0.03691, 0.4434, 0.02276, 0.4077, 0.05435, 0.3945, 0.06935, 0.4288, 0.177, 0.6549, 0.142, 0.6159, 0.1671, 0.5969, 0.1971, 0.6368, 0.02276, 0.4077, 0.01161, 0.3705, 0.04134, 0.3596, 0.05435, 0.3945, 0.142, 0.6159, 0.1085, 0.5747, 0.1376, 0.5567, 0.1671, 0.5969, 0.01161, 0.3705, 0.002988, 0.3319, 0.03033, 0.3243, 0.04134, 0.3596, 0.1085, 0.5747, 0.08464, 0.5406, 0.1156, 0.5238, 0.1376, 0.5567, 0.002988, 0.3319, -0.004, 0.29, 0.01959, 0.2855, 0.03033, 0.3243, 0.08464, 0.5406, 0.0676, 0.5097, 0.09942, 0.4927, 0.1156, 0.5238, -0.004, 0.29, -0.007846, 0.2446, 0.009781, 0.2424, 0.01959, 0.2855, 0.0676, 0.5097, 0.0524, 0.4773, 0.08525, 0.4613, 0.09942, 0.4927, 0.2596, 0.7258, 0.2162, 0.691, 0.2303, 0.6766, 0.268, 0.7172, -0.007846, 0.2446, -0.008381, 0.1949, 0.00153, 0.1943, 0.009781, 0.2424, 0.0524, 0.4773, 0.03691, 0.4434, 0.06935, 0.4288, 0.08525, 0.4613, 0.2162, 0.691, 0.177, 0.6549, 0.1971, 0.6368, 0.2303, 0.6766, -0.02887, 0.2915, -0.02634, 0.2441, -0.007846, 0.2446, -0.004, 0.29, 0.03559, 0.5287, 0.01755, 0.4942, 0.0524, 0.4773, 0.0676, 0.5097, 0.2498, 0.7415, 0.2005, 0.7153, 0.2162, 0.691, 0.2596, 0.7258, -0.02634, 0.2441, -0.0184, 0.1939, -0.008381, 0.1949, -0.007846, 0.2446, 0.01755, 0.4942, 0.001586, 0.4573, 0.03691, 0.4434, 0.0524, 0.4773, 0.2005, 0.7153, 0.1578, 0.676, 0.177, 0.6549, 0.2162, 0.691, 0.001586, 0.4573, -0.01074, 0.4188, 0.02276, 0.4077, 0.03691, 0.4434, 0.1578, 0.676, 0.1186, 0.6387, 0.142, 0.6159, 0.177, 0.6549, -0.01074, 0.4188, -0.02052, 0.3787, 0.01161, 0.3705, 0.02276, 0.4077, 0.1186, 0.6387, 0.08174, 0.597, 0.1085, 0.5747, 0.142, 0.6159, -0.02052, 0.3787, -0.02671, 0.3363, 0.002988, 0.3319, 0.01161, 0.3705, 0.08174, 0.597, 0.05598, 0.5616, 0.08464, 0.5406, 0.1085, 0.5747, -0.02671, 0.3363, -0.02887, 0.2915, -0.004, 0.29, 0.002988, 0.3319, 0.05598, 0.5616, 0.03559, 0.5287, 0.0676, 0.5097, 0.08464, 0.5406, -0.05662, 0.384, -0.05894, 0.3376, -0.02671, 0.3363, -0.02052, 0.3787, 0.05468, 0.6246, 0.02493, 0.5879, 0.05598, 0.5616, 0.08174, 0.597, -0.05894, 0.3376, -0.0552, 0.2898, -0.02887, 0.2915, -0.02671, 0.3363, 0.02493, 0.5879, 0.0002886, 0.5512, 0.03559, 0.5287, 0.05598, 0.5616, -0.0552, 0.2898, -0.04502, 0.2407, -0.02634, 0.2441, -0.02887, 0.2915, 0.0002886, 0.5512, -0.02085, 0.5125, 0.01755, 0.4942, 0.03559, 0.5287, 0.2413, 0.7558, 0.1875, 0.7286, 0.2005, 0.7153, 0.2498, 0.7415, -0.04502, 0.2407, -0.02829, 0.1909, -0.0184, 0.1939, -0.02634, 0.2441, -0.02085, 0.5125, -0.03749, 0.4714, 0.001586, 0.4573, 0.01755, 0.4942, 0.1875, 0.7286, 0.1401, 0.6988, 0.1578, 0.676, 0.2005, 0.7153, -0.03749, 0.4714, -0.04921, 0.4285, -0.01074, 0.4188, 0.001586, 0.4573, 0.1401, 0.6988, 0.09586, 0.6648, 0.1186, 0.6387, 0.1578, 0.676, -0.04921, 0.4285, -0.05662, 0.384, -0.02052, 0.3787, -0.01074, 0.4188, 0.09586, 0.6648, 0.05468, 0.6246, 0.08174, 0.597, 0.1186, 0.6387, -0.08145, 0.4855, -0.09239, 0.4366, -0.04921, 0.4285, -0.03749, 0.4714, 0.1235, 0.7254, 0.07273, 0.6936, 0.09586, 0.6648, 0.1401, 0.6988, -0.09239, 0.4366, -0.09669, 0.3863, -0.05662, 0.384, -0.04921, 0.4285, 0.07273, 0.6936, 0.02523, 0.6553, 0.05468, 0.6246, 0.09586, 0.6648, -0.09669, 0.3863, -0.09344, 0.3352, -0.05894, 0.3376, -0.05662, 0.384, 0.02523, 0.6553, -0.01009, 0.6174, 0.02493, 0.5879, 0.05468, 0.6246, -0.09344, 0.3352, -0.08293, 0.2839, -0.0552, 0.2898, -0.05894, 0.3376, -0.01009, 0.6174, -0.03986, 0.5763, 0.0002886, 0.5512, 0.02493, 0.5879, -0.08293, 0.2839, -0.06406, 0.2339, -0.04502, 0.2407, -0.0552, 0.2898, -0.03986, 0.5763, -0.06334, 0.532, -0.02085, 0.5125, 0.0002886, 0.5512, 0.2357, 0.7721, 0.1828, 0.7472, 0.1875, 0.7286, 0.2413, 0.7558, -0.06406, 0.2339, -0.03774, 0.1861, -0.02829, 0.1909, -0.04502, 0.2407, -0.06334, 0.532, -0.08145, 0.4855, -0.03749, 0.4714, -0.02085, 0.5125, 0.1828, 0.7472, 0.1235, 0.7254, 0.1401, 0.6988, 0.1875, 0.7286, -0.1114, 0.2733, -0.08273, 0.2233, -0.06406, 0.2339, -0.08293, 0.2839, -0.08426, 0.6054, -0.1127, 0.5547, -0.06334, 0.532, -0.03986, 0.5763, 0.2291, 0.7904, 0.1693, 0.7767, 0.1828, 0.7472, 0.2357, 0.7721, -0.08273, 0.2233, -0.04636, 0.1795, -0.03774, 0.1861, -0.06406, 0.2339, -0.1127, 0.5547, -0.1325, 0.5001, -0.08145, 0.4855, -0.06334, 0.532, 0.1693, 0.7767, 0.1078, 0.7557, 0.1235, 0.7254, 0.1828, 0.7472, -0.1325, 0.5001, -0.1425, 0.4427, -0.09239, 0.4366, -0.08145, 0.4855, 0.1078, 0.7557, 0.04951, 0.7275, 0.07273, 0.6936, 0.1235, 0.7254, -0.1425, 0.4427, -0.1422, 0.3844, -0.09669, 0.3863, -0.09239, 0.4366, 0.04951, 0.7275, -0.005427, 0.6903, 0.02523, 0.6553, 0.07273, 0.6936, -0.1422, 0.3844, -0.1316, 0.3274, -0.09344, 0.3352, -0.09669, 0.3863, -0.005427, 0.6903, -0.04796, 0.6505, -0.01009, 0.6174, 0.02523, 0.6553, -0.1316, 0.3274, -0.1114, 0.2733, -0.08293, 0.2839, -0.09344, 0.3352, -0.04796, 0.6505, -0.08426, 0.6054, -0.03986, 0.5763, -0.01009, 0.6174, -0.1946, 0.3763, -0.1731, 0.3125, -0.1316, 0.3274, -0.1422, 0.3844, -0.03581, 0.7319, -0.08852, 0.6917, -0.04796, 0.6505, -0.005427, 0.6903, -0.1731, 0.3125, -0.1408, 0.2563, -0.1114, 0.2733, -0.1316, 0.3274, -0.08852, 0.6917, -0.1351, 0.6418, -0.08426, 0.6054, -0.04796, 0.6505, -0.1408, 0.2563, -0.1001, 0.2086, -0.08273, 0.2233, -0.1114, 0.2733, -0.1351, 0.6418, -0.1722, 0.582, -0.1127, 0.5547, -0.08426, 0.6054, 0.2278, 0.803, 0.1642, 0.8007, 0.1693, 0.7767, 0.2291, 0.7904, -0.1001, 0.2086, -0.05374, 0.171, -0.04636, 0.1795, -0.08273, 0.2233, -0.1722, 0.582, -0.1931, 0.515, -0.1325, 0.5001, -0.1127, 0.5547, 0.1642, 0.8007, 0.09572, 0.7893, 0.1078, 0.7557, 0.1693, 0.7767, -0.1931, 0.515, -0.2029, 0.4457, -0.1425, 0.4427, -0.1325, 0.5001, 0.09572, 0.7893, 0.0281, 0.7667, 0.04951, 0.7275, 0.1078, 0.7557, -0.2029, 0.4457, -0.1946, 0.3763, -0.1422, 0.3844, -0.1425, 0.4427, 0.0281, 0.7667, -0.03581, 0.7319, -0.005427, 0.6903, 0.04951, 0.7275, 1.145, 0.6194, 1.155, 0.5551, 1.189, 0.5616, 1.168, 0.6265, 1.045, 0.226, 1.002, 0.1898, 1.032, 0.1429, 1.087, 0.1815, 1.155, 0.5551, 1.157, 0.4909, 1.202, 0.4926, 1.189, 0.5616, 1.002, 0.1898, 0.9526, 0.1608, 0.9733, 0.1135, 1.032, 0.1429, 1.157, 0.4909, 1.15, 0.4258, 1.203, 0.4185, 1.202, 0.4926, 0.9526, 0.1608, 0.8985, 0.1398, 0.9084, 0.09626, 0.9733, 0.1135, 1.15, 0.4258, 1.135, 0.3692, 1.191, 0.3513, 1.203, 0.4185, 0.8985, 0.1398, 0.8403, 0.1288, 0.841, 0.09312, 0.9084, 0.09626, 1.135, 0.3692, 1.113, 0.3162, 1.166, 0.2881, 1.191, 0.3513, 0.8403, 0.1288, 0.7809, 0.1285, 0.7768, 0.1055, 0.841, 0.09312, 1.113, 0.3162, 1.082, 0.2682, 1.131, 0.2319, 1.166, 0.2881, 1.129, 0.6751, 1.145, 0.6194, 1.168, 0.6265, 1.14, 0.681, 0.7809, 0.1285, 0.7227, 0.1388, 0.7188, 0.1278, 0.7768, 0.1055, 1.082, 0.2682, 1.045, 0.226, 1.087, 0.1815, 1.131, 0.2319, 1.088, 0.3868, 1.066, 0.3414, 1.113, 0.3162, 1.135, 0.3692, 0.8348, 0.1596, 0.7808, 0.1506, 0.7809, 0.1285, 0.8403, 0.1288, 1.066, 0.3414, 1.04, 0.2997, 1.082, 0.2682, 1.113, 0.3162, 1.111, 0.6711, 1.106, 0.6207, 1.145, 0.6194, 1.129, 0.6751, 0.7808, 0.1506, 0.7243, 0.1499, 0.7227, 0.1388, 0.7809, 0.1285, 1.04, 0.2997, 1.008, 0.2623, 1.045, 0.226, 1.082, 0.2682, 1.106, 0.6207, 1.109, 0.5568, 1.155, 0.5551, 1.145, 0.6194, 1.008, 0.2623, 0.972, 0.2287, 1.002, 0.1898, 1.045, 0.226, 1.109, 0.5568, 1.118, 0.4949, 1.157, 0.4909, 1.155, 0.5551, 0.972, 0.2287, 0.931, 0.2, 0.9526, 0.1608, 1.002, 0.1898, 1.118, 0.4949, 1.105, 0.4358, 1.15, 0.4258, 1.157, 0.4909, 0.931, 0.2, 0.8852, 0.1766, 0.8985, 0.1398, 0.9526, 0.1608, 1.105, 0.4358, 1.088, 0.3868, 1.135, 0.3692, 1.15, 0.4258, 0.8852, 0.1766, 0.8348, 0.1596, 0.8403, 0.1288, 0.8985, 0.1398, 0.9437, 0.2616, 0.9088, 0.2333, 0.931, 0.2, 0.972, 0.2287, 1.081, 0.502, 1.065, 0.4487, 1.105, 0.4358, 1.118, 0.4949, 0.9088, 0.2333, 0.8696, 0.2083, 0.8852, 0.1766, 0.931, 0.2, 1.065, 0.4487, 1.047, 0.4043, 1.088, 0.3868, 1.105, 0.4358, 0.8696, 0.2083, 0.8257, 0.1873, 0.8348, 0.1596, 0.8852, 0.1766, 1.047, 0.4043, 1.026, 0.3642, 1.066, 0.3414, 1.088, 0.3868, 0.8257, 0.1873, 0.7771, 0.1708, 0.7808, 0.1506, 0.8348, 0.1596, 1.026, 0.3642, 1.002, 0.327, 1.04, 0.2997, 1.066, 0.3414, 1.091, 0.6685, 1.094, 0.6159, 1.106, 0.6207, 1.111, 0.6711, 0.7771, 0.1708, 0.7239, 0.1608, 0.7243, 0.1499, 0.7808, 0.1506, 1.002, 0.327, 0.9745, 0.2931, 1.008, 0.2623, 1.04, 0.2997, 1.094, 0.6159, 1.09, 0.5571, 1.109, 0.5568, 1.106, 0.6207, 0.9745, 0.2931, 0.9437, 0.2616, 0.972, 0.2287, 1.008, 0.2623, 1.09, 0.5571, 1.081, 0.502, 1.118, 0.4949, 1.109, 0.5568, 0.7707, 0.1894, 0.7216, 0.1712, 0.7239, 0.1608, 0.7771, 0.1708, 0.968, 0.3515, 0.9434, 0.3199, 0.9745, 0.2931, 1.002, 0.327, 1.082, 0.6212, 1.072, 0.5616, 1.09, 0.5571, 1.094, 0.6159, 0.9434, 0.3199, 0.9165, 0.2898, 0.9437, 0.2616, 0.9745, 0.2931, 1.072, 0.5616, 1.047, 0.5111, 1.081, 0.502, 1.09, 0.5571, 0.9165, 0.2898, 0.8862, 0.2618, 0.9088, 0.2333, 0.9437, 0.2616, 1.047, 0.5111, 1.028, 0.4617, 1.065, 0.4487, 1.081, 0.502, 0.8862, 0.2618, 0.8523, 0.2355, 0.8696, 0.2083, 0.9088, 0.2333, 1.028, 0.4617, 1.01, 0.4218, 1.047, 0.4043, 1.065, 0.4487, 0.8523, 0.2355, 0.814, 0.2114, 0.8257, 0.1873, 0.8696, 0.2083, 1.01, 0.4218, 0.9899, 0.3854, 1.026, 0.3642, 1.047, 0.4043, 0.814, 0.2114, 0.7707, 0.1894, 0.7771, 0.1708, 0.8257, 0.1873, 0.9899, 0.3854, 0.968, 0.3515, 1.002, 0.327, 1.026, 0.3642, 1.072, 0.6665, 1.082, 0.6212, 1.094, 0.6159, 1.091, 0.6685, 0.834, 0.2593, 0.8004, 0.2323, 0.814, 0.2114, 0.8523, 0.2355, 0.9764, 0.4391, 0.9568, 0.4055, 0.9899, 0.3854, 1.01, 0.4218, 0.8004, 0.2323, 0.7619, 0.206, 0.7707, 0.1894, 0.814, 0.2114, 0.9568, 0.4055, 0.9363, 0.3738, 0.968, 0.3515, 0.9899, 0.3854, 1.053, 0.669, 1.037, 0.6258, 1.082, 0.6212, 1.072, 0.6665, 0.7619, 0.206, 0.7177, 0.1808, 0.7216, 0.1712, 0.7707, 0.1894, 0.9363, 0.3738, 0.9139, 0.3439, 0.9434, 0.3199, 0.968, 0.3515, 1.037, 0.6258, 1.024, 0.5733, 1.072, 0.5616, 1.082, 0.6212, 0.9139, 0.3439, 0.8898, 0.3149, 0.9165, 0.2898, 0.9434, 0.3199, 1.024, 0.5733, 1.015, 0.5213, 1.047, 0.5111, 1.072, 0.5616, 0.8898, 0.3149, 0.8633, 0.2868, 0.8862, 0.2618, 0.9165, 0.2898, 1.015, 0.5213, 0.9945, 0.4755, 1.028, 0.4617, 1.047, 0.5111, 0.8633, 0.2868, 0.834, 0.2593, 0.8523, 0.2355, 0.8862, 0.2618, 0.9945, 0.4755, 0.9764, 0.4391, 1.01, 0.4218, 1.028, 0.4617, 0.8636, 0.3372, 0.8406, 0.3091, 0.8633, 0.2868, 0.8898, 0.3149, 0.984, 0.5322, 0.9617, 0.4898, 0.9945, 0.4755, 1.015, 0.5213, 0.8406, 0.3091, 0.8148, 0.2805, 0.834, 0.2593, 0.8633, 0.2868, 0.9617, 0.4898, 0.9441, 0.4564, 0.9764, 0.4391, 0.9945, 0.4755, 0.8148, 0.2805, 0.785, 0.2507, 0.8004, 0.2323, 0.834, 0.2593, 0.9441, 0.4564, 0.9259, 0.4248, 0.9568, 0.4055, 0.9764, 0.4391, 0.785, 0.2507, 0.7511, 0.2206, 0.7619, 0.206, 0.8004, 0.2323, 0.9259, 0.4248, 0.9063, 0.3946, 0.9363, 0.3738, 0.9568, 0.4055, 1.04, 0.674, 1.023, 0.6255, 1.037, 0.6258, 1.053, 0.669, 0.7511, 0.2206, 0.7122, 0.1894, 0.7177, 0.1808, 0.7619, 0.206, 0.9063, 0.3946, 0.8855, 0.3657, 0.9139, 0.3439, 0.9363, 0.3738, 1.023, 0.6255, 1.006, 0.5785, 1.024, 0.5733, 1.037, 0.6258, 0.8855, 0.3657, 0.8636, 0.3372, 0.8898, 0.3149, 0.9139, 0.3439, 1.006, 0.5785, 0.984, 0.5322, 1.015, 0.5213, 1.024, 0.5733, 0.7385, 0.2332, 0.7055, 0.1968, 0.7122, 0.1894, 0.7511, 0.2206, 0.8772, 0.4143, 0.8575, 0.3859, 0.8855, 0.3657, 0.9063, 0.3946, 1.012, 0.6342, 0.9887, 0.5863, 1.006, 0.5785, 1.023, 0.6255, 0.8575, 0.3859, 0.8376, 0.3576, 0.8636, 0.3372, 0.8855, 0.3657, 0.9887, 0.5863, 0.9546, 0.5433, 0.984, 0.5322, 1.006, 0.5785, 0.8376, 0.3576, 0.8171, 0.3294, 0.8406, 0.3091, 0.8636, 0.3372, 0.9546, 0.5433, 0.9306, 0.5038, 0.9617, 0.4898, 0.984, 0.5322, 0.8171, 0.3294, 0.794, 0.2994, 0.8148, 0.2805, 0.8406, 0.3091, 0.9306, 0.5038, 0.913, 0.4732, 0.9441, 0.4564, 0.9617, 0.4898, 0.794, 0.2994, 0.7677, 0.267, 0.785, 0.2507, 0.8148, 0.2805, 0.913, 0.4732, 0.896, 0.4436, 0.9259, 0.4248, 0.9441, 0.4564, 0.7677, 0.267, 0.7385, 0.2332, 0.7511, 0.2206, 0.785, 0.2507, 0.896, 0.4436, 0.8772, 0.4143, 0.9063, 0.3946, 0.9259, 0.4248, 1.027, 0.68, 1.012, 0.6342, 1.023, 0.6255, 1.04, 0.674, 0.7714, 0.316, 0.7486, 0.2811, 0.7677, 0.267, 0.794, 0.2994, 0.8846, 0.4902, 0.867, 0.4621, 0.896, 0.4436, 0.913, 0.4732, 0.7486, 0.2811, 0.7245, 0.2439, 0.7385, 0.2332, 0.7677, 0.267, 0.867, 0.4621, 0.8484, 0.4334, 0.8772, 0.4143, 0.896, 0.4436, 1.013, 0.6871, 0.9853, 0.6448, 1.012, 0.6342, 1.027, 0.68, 0.7245, 0.2439, 0.6977, 0.203, 0.7055, 0.1968, 0.7385, 0.2332, 0.8484, 0.4334, 0.8295, 0.4048, 0.8575, 0.3859, 0.8772, 0.4143, 0.9853, 0.6448, 0.9579, 0.6004, 0.9887, 0.5863, 1.012, 0.6342, 0.8295, 0.4048, 0.8109, 0.3763, 0.8376, 0.3576, 0.8575, 0.3859, 0.9579, 0.6004, 0.9285, 0.5569, 0.9546, 0.5433, 0.9887, 0.5863, 0.8109, 0.3763, 0.7921, 0.3476, 0.8171, 0.3294, 0.8376, 0.3576, 0.9285, 0.5569, 0.903, 0.519, 0.9306, 0.5038, 0.9546, 0.5433, 0.7921, 0.3476, 0.7714, 0.316, 0.794, 0.2994, 0.8171, 0.3294, 0.903, 0.519, 0.8846, 0.4902, 0.913, 0.4732, 0.9306, 0.5038, 0.783, 0.3932, 0.7654, 0.3632, 0.7921, 0.3476, 0.8109, 0.3763, 0.9055, 0.5745, 0.8784, 0.5377, 0.903, 0.519, 0.9285, 0.5569, 0.7654, 0.3632, 0.7472, 0.33, 0.7714, 0.316, 0.7921, 0.3476, 0.8784, 0.5377, 0.8579, 0.5092, 0.8846, 0.4902, 0.903, 0.519, 0.7472, 0.33, 0.7282, 0.2929, 0.7486, 0.2811, 0.7714, 0.316, 0.8579, 0.5092, 0.8387, 0.4811, 0.867, 0.4621, 0.8846, 0.4902, 0.7282, 0.2929, 0.709, 0.2525, 0.7245, 0.2439, 0.7486, 0.2811, 0.8387, 0.4811, 0.8197, 0.4519, 0.8484, 0.4334, 0.867, 0.4621, 1.005, 0.6942, 0.9697, 0.6558, 0.9853, 0.6448, 1.013, 0.6871, 0.709, 0.2525, 0.6889, 0.2078, 0.6977, 0.203, 0.7245, 0.2439, 0.8197, 0.4519, 0.8011, 0.4226, 0.8295, 0.4048, 0.8484, 0.4334, 0.9697, 0.6558, 0.9372, 0.6153, 0.9579, 0.6004, 0.9853, 0.6448, 0.8011, 0.4226, 0.783, 0.3932, 0.8109, 0.3763, 0.8295, 0.4048, 0.9372, 0.6153, 0.9055, 0.5745, 0.9285, 0.5569, 0.9579, 0.6004, 0.9946, 0.7087, 0.95, 0.6776, 0.9697, 0.6558, 1.005, 0.6942, 0.6925, 0.2589, 0.6793, 0.211, 0.6889, 0.2078, 0.709, 0.2525, 0.7898, 0.4694, 0.7714, 0.4393, 0.8011, 0.4226, 0.8197, 0.4519, 0.95, 0.6776, 0.9116, 0.642, 0.9372, 0.6153, 0.9697, 0.6558, 0.7714, 0.4393, 0.7539, 0.4085, 0.783, 0.3932, 0.8011, 0.4226, 0.9116, 0.642, 0.8841, 0.5959, 0.9055, 0.5745, 0.9372, 0.6153, 0.7539, 0.4085, 0.7375, 0.3764, 0.7654, 0.3632, 0.783, 0.3932, 0.8841, 0.5959, 0.8538, 0.5599, 0.8784, 0.5377, 0.9055, 0.5745, 0.7375, 0.3764, 0.7216, 0.3413, 0.7472, 0.33, 0.7654, 0.3632, 0.8538, 0.5599, 0.8309, 0.5307, 0.8579, 0.5092, 0.8784, 0.5377, 0.7216, 0.3413, 0.7064, 0.3021, 0.7282, 0.2929, 0.7472, 0.33, 0.8309, 0.5307, 0.8097, 0.5003, 0.8387, 0.4811, 0.8579, 0.5092, 0.7064, 0.3021, 0.6925, 0.2589, 0.709, 0.2525, 0.7282, 0.2929, 0.8097, 0.5003, 0.7898, 0.4694, 0.8197, 0.4519, 0.8387, 0.4811, 0.8284, 0.5838, 0.8026, 0.5533, 0.8309, 0.5307, 0.8538, 0.5599, 0.6946, 0.3503, 0.6834, 0.3087, 0.7064, 0.3021, 0.7216, 0.3413, 0.8026, 0.5533, 0.7793, 0.5205, 0.8097, 0.5003, 0.8309, 0.5307, 0.6834, 0.3087, 0.6748, 0.2629, 0.6925, 0.2589, 0.7064, 0.3021, 0.7793, 0.5205, 0.7585, 0.4875, 0.7898, 0.4694, 0.8097, 0.5003, 0.9888, 0.7169, 0.9415, 0.6844, 0.95, 0.6776, 0.9946, 0.7087, 0.6748, 0.2629, 0.6693, 0.2125, 0.6793, 0.211, 0.6925, 0.2589, 0.7585, 0.4875, 0.74, 0.4559, 0.7714, 0.4393, 0.7898, 0.4694, 0.9415, 0.6844, 0.9005, 0.6522, 0.9116, 0.642, 0.95, 0.6776, 0.74, 0.4559, 0.7227, 0.4234, 0.7539, 0.4085, 0.7714, 0.4393, 0.9005, 0.6522, 0.863, 0.6191, 0.8841, 0.5959, 0.9116, 0.642, 0.7227, 0.4234, 0.708, 0.3881, 0.7375, 0.3764, 0.7539, 0.4085, 0.863, 0.6191, 0.8284, 0.5838, 0.8538, 0.5599, 0.8841, 0.5959, 0.708, 0.3881, 0.6946, 0.3503, 0.7216, 0.3413, 0.7375, 0.3764, 0.7055, 0.4743, 0.6891, 0.438, 0.7227, 0.4234, 0.74, 0.4559, 0.8922, 0.665, 0.8417, 0.643, 0.863, 0.6191, 0.9005, 0.6522, 0.6891, 0.438, 0.6757, 0.3989, 0.708, 0.3881, 0.7227, 0.4234, 0.8417, 0.643, 0.8028, 0.6083, 0.8284, 0.5838, 0.863, 0.6191, 0.6757, 0.3989, 0.6659, 0.3573, 0.6946, 0.3503, 0.708, 0.3881, 0.8028, 0.6083, 0.7734, 0.5772, 0.8026, 0.5533, 0.8284, 0.5838, 0.6659, 0.3573, 0.659, 0.3125, 0.6834, 0.3087, 0.6946, 0.3503, 0.7734, 0.5772, 0.7476, 0.5439, 0.7793, 0.5205, 0.8026, 0.5533, 0.659, 0.3125, 0.6562, 0.2644, 0.6748, 0.2629, 0.6834, 0.3087, 0.7476, 0.5439, 0.7251, 0.5091, 0.7585, 0.4875, 0.7793, 0.5205, 0.9835, 0.7258, 0.9373, 0.6946, 0.9415, 0.6844, 0.9888, 0.7169, 0.6562, 0.2644, 0.659, 0.2125, 0.6693, 0.2125, 0.6748, 0.2629, 0.7251, 0.5091, 0.7055, 0.4743, 0.74, 0.4559, 0.7585, 0.4875, 0.9373, 0.6946, 0.8922, 0.665, 0.9005, 0.6522, 0.9415, 0.6844, 0.6328, 0.3131, 0.6368, 0.2627, 0.6562, 0.2644, 0.659, 0.3125, 0.7139, 0.5697, 0.6885, 0.5327, 0.7251, 0.5091, 0.7476, 0.5439, 0.9741, 0.7419, 0.921, 0.7213, 0.9373, 0.6946, 0.9835, 0.7258, 0.6368, 0.2627, 0.6486, 0.2105, 0.659, 0.2125, 0.6562, 0.2644, 0.6885, 0.5327, 0.668, 0.4933, 0.7055, 0.4743, 0.7251, 0.5091, 0.921, 0.7213, 0.8693, 0.6979, 0.8922, 0.665, 0.9373, 0.6946, 0.668, 0.4933, 0.652, 0.4518, 0.6891, 0.438, 0.7055, 0.4743, 0.8693, 0.6979, 0.8209, 0.6702, 0.8417, 0.643, 0.8922, 0.665, 0.652, 0.4518, 0.6408, 0.4082, 0.6757, 0.3989, 0.6891, 0.438, 0.8209, 0.6702, 0.777, 0.636, 0.8028, 0.6083, 0.8417, 0.643, 0.6408, 0.4082, 0.6345, 0.3617, 0.6659, 0.3573, 0.6757, 0.3989, 0.777, 0.636, 0.7433, 0.6038, 0.7734, 0.5772, 0.8028, 0.6083, 0.6345, 0.3617, 0.6328, 0.3131, 0.659, 0.3125, 0.6659, 0.3573, 0.7433, 0.6038, 0.7139, 0.5697, 0.7476, 0.5439, 0.7734, 0.5772, 0.6013, 0.4151, 0.5993, 0.3627, 0.6345, 0.3617, 0.6408, 0.4082, 0.7508, 0.669, 0.7112, 0.6352, 0.7433, 0.6038, 0.777, 0.636, 0.5993, 0.3627, 0.6044, 0.3097, 0.6328, 0.3131, 0.6345, 0.3617, 0.7112, 0.6352, 0.6768, 0.5979, 0.7139, 0.5697, 0.7433, 0.6038, 0.6044, 0.3097, 0.617, 0.2577, 0.6368, 0.2627, 0.6328, 0.3131, 0.6768, 0.5979, 0.649, 0.5562, 0.6885, 0.5327, 0.7139, 0.5697, 0.9711, 0.7533, 0.9142, 0.7419, 0.921, 0.7213, 0.9741, 0.7419, 0.617, 0.2577, 0.6385, 0.2066, 0.6486, 0.2105, 0.6368, 0.2627, 0.649, 0.5562, 0.6259, 0.512, 0.668, 0.4933, 0.6885, 0.5327, 0.9142, 0.7419, 0.8571, 0.7254, 0.8693, 0.6979, 0.921, 0.7213, 0.6259, 0.512, 0.6102, 0.4647, 0.652, 0.4518, 0.668, 0.4933, 0.8571, 0.7254, 0.8022, 0.7014, 0.8209, 0.6702, 0.8693, 0.6979, 0.6102, 0.4647, 0.6013, 0.4151, 0.6408, 0.4082, 0.652, 0.4518, 0.8022, 0.7014, 0.7508, 0.669, 0.777, 0.636, 0.8209, 0.6702, 0.5773, 0.5313, 0.5615, 0.4761, 0.6102, 0.4647, 0.6259, 0.512, 0.8479, 0.7678, 0.7858, 0.7383, 0.8022, 0.7014, 0.8571, 0.7254, 0.5615, 0.4761, 0.5553, 0.4186, 0.6013, 0.4151, 0.6102, 0.4647, 0.7858, 0.7383, 0.7247, 0.7079, 0.7508, 0.669, 0.8022, 0.7014, 0.5553, 0.4186, 0.5593, 0.3591, 0.5993, 0.3627, 0.6013, 0.4151, 0.7247, 0.7079, 0.6766, 0.6734, 0.7112, 0.6352, 0.7508, 0.669, 0.5593, 0.3591, 0.5737, 0.3016, 0.6044, 0.3097, 0.5993, 0.3627, 0.6766, 0.6734, 0.6356, 0.6313, 0.6768, 0.5979, 0.7112, 0.6352, 0.5737, 0.3016, 0.597, 0.2488, 0.617, 0.2577, 0.6044, 0.3097, 0.6356, 0.6313, 0.6021, 0.5837, 0.649, 0.5562, 0.6768, 0.5979, 0.9708, 0.7728, 0.912, 0.7749, 0.9142, 0.7419, 0.9711, 0.7533, 0.597, 0.2488, 0.629, 0.2007, 0.6385, 0.2066, 0.617, 0.2577, 0.6021, 0.5837, 0.5773, 0.5313, 0.6259, 0.512, 0.649, 0.5562, 0.912, 0.7749, 0.8479, 0.7678, 0.8571, 0.7254, 0.9142, 0.7419, 0.5414, 0.2881, 0.5774, 0.2359, 0.597, 0.2488, 0.5737, 0.3016, 0.5878, 0.6735, 0.5448, 0.6171, 0.6021, 0.5837, 0.6356, 0.6313, 0.9704, 0.7807, 0.9096, 0.7881, 0.912, 0.7749, 0.9708, 0.7728, 0.5774, 0.2359, 0.6205, 0.1928, 0.629, 0.2007, 0.597, 0.2488, 0.5448, 0.6171, 0.5173, 0.5517, 0.5773, 0.5313, 0.6021, 0.5837, 0.9096, 0.7881, 0.8439, 0.7907, 0.8479, 0.7678, 0.912, 0.7749, 0.5173, 0.5517, 0.5036, 0.4843, 0.5615, 0.4761, 0.5773, 0.5313, 0.8439, 0.7907, 0.7717, 0.782, 0.7858, 0.7383, 0.8479, 0.7678, 0.5036, 0.4843, 0.5036, 0.417, 0.5553, 0.4186, 0.5615, 0.4761, 0.7717, 0.782, 0.6991, 0.7564, 0.7247, 0.7079, 0.7858, 0.7383, 0.5036, 0.417, 0.5155, 0.3499, 0.5593, 0.3591, 0.5553, 0.4186, 0.6991, 0.7564, 0.6399, 0.7208, 0.6766, 0.6734, 0.7247, 0.7079, 0.5155, 0.3499, 0.5414, 0.2881, 0.5737, 0.3016, 0.5593, 0.3591, 0.6399, 0.7208, 0.5878, 0.6735, 0.6356, 0.6313, 0.6766, 0.6734, 0.2742, 0.167, 0.2208, 0.1424, 0.233, 0.09834, 0.299, 0.1206, 0.4476, 0.4481, 0.4388, 0.3911, 0.4963, 0.3762, 0.5036, 0.4455, 0.2208, 0.1424, 0.164, 0.1275, 0.1658, 0.09312, 0.233, 0.09834, 0.4388, 0.3911, 0.4207, 0.3354, 0.4763, 0.3111, 0.4963, 0.3762, 0.164, 0.1275, 0.1068, 0.123, 0.104, 0.1003, 0.1658, 0.09312, 0.4207, 0.3354, 0.3945, 0.2849, 0.4454, 0.2529, 0.4763, 0.3111, 0.3923, 0.6991, 0.422, 0.6476, 0.435, 0.6516, 0.3996, 0.7026, 0.1068, 0.123, 0.05004, 0.1282, 0.04714, 0.1174, 0.104, 0.1003, 0.3945, 0.2849, 0.3612, 0.2396, 0.4064, 0.2, 0.4454, 0.2529, 0.422, 0.6476, 0.4456, 0.5862, 0.468, 0.5937, 0.435, 0.6516, 0.3612, 0.2396, 0.3211, 0.1997, 0.3573, 0.1549, 0.4064, 0.2, 0.4456, 0.5862, 0.4472, 0.5142, 0.4923, 0.5237, 0.468, 0.5937, 0.3211, 0.1997, 0.2742, 0.167, 0.299, 0.1206, 0.3573, 0.1549, 0.4472, 0.5142, 0.4476, 0.4481, 0.5036, 0.4455, 0.4923, 0.5237, 0.3214, 0.2724, 0.2879, 0.2363, 0.3211, 0.1997, 0.3612, 0.2396, 0.4031, 0.5746, 0.4069, 0.5121, 0.4472, 0.5142, 0.4456, 0.5862, 0.2879, 0.2363, 0.2494, 0.2044, 0.2742, 0.167, 0.3211, 0.1997, 0.4069, 0.5121, 0.4029, 0.454, 0.4476, 0.4481, 0.4472, 0.5142, 0.2494, 0.2044, 0.2055, 0.178, 0.2208, 0.1424, 0.2742, 0.167, 0.4029, 0.454, 0.3915, 0.4051, 0.4388, 0.3911, 0.4476, 0.4481, 0.2055, 0.178, 0.1571, 0.1574, 0.164, 0.1275, 0.2208, 0.1424, 0.3915, 0.4051, 0.3732, 0.3568, 0.4207, 0.3354, 0.4388, 0.3911, 0.1571, 0.1574, 0.1052, 0.1444, 0.1068, 0.123, 0.164, 0.1275, 0.3732, 0.3568, 0.3501, 0.3123, 0.3945, 0.2849, 0.4207, 0.3354, 0.3746, 0.6905, 0.3916, 0.6342, 0.422, 0.6476, 0.3923, 0.6991, 0.1052, 0.1444, 0.05071, 0.1391, 0.05004, 0.1282, 0.1068, 0.123, 0.3501, 0.3123, 0.3214, 0.2724, 0.3612, 0.2396, 0.3945, 0.2849, 0.3916, 0.6342, 0.4031, 0.5746, 0.4456, 0.5862, 0.422, 0.6476, 0.1464, 0.1833, 0.1001, 0.164, 0.1052, 0.1444, 0.1571, 0.1574, 0.3308, 0.3759, 0.3098, 0.3368, 0.3501, 0.3123, 0.3732, 0.3568, 0.363, 0.6879, 0.3701, 0.6309, 0.3916, 0.6342, 0.3746, 0.6905, 0.1001, 0.164, 0.04934, 0.1497, 0.05071, 0.1391, 0.1052, 0.1444, 0.3098, 0.3368, 0.2854, 0.3005, 0.3214, 0.2724, 0.3501, 0.3123, 0.3701, 0.6309, 0.3727, 0.5734, 0.4031, 0.5746, 0.3916, 0.6342, 0.2854, 0.3005, 0.2573, 0.2665, 0.2879, 0.2363, 0.3214, 0.2724, 0.3727, 0.5734, 0.3707, 0.5153, 0.4069, 0.5121, 0.4031, 0.5746, 0.2573, 0.2665, 0.2247, 0.2358, 0.2494, 0.2044, 0.2879, 0.2363, 0.3707, 0.5153, 0.3632, 0.4621, 0.4029, 0.454, 0.4069, 0.5121, 0.2247, 0.2358, 0.1878, 0.208, 0.2055, 0.178, 0.2494, 0.2044, 0.3632, 0.4621, 0.3494, 0.4181, 0.3915, 0.4051, 0.4029, 0.454, 0.1878, 0.208, 0.1464, 0.1833, 0.1571, 0.1574, 0.2055, 0.178, 0.3494, 0.4181, 0.3308, 0.3759, 0.3732, 0.3568, 0.3915, 0.4051, 0.3362, 0.5223, 0.3249, 0.4723, 0.3632, 0.4621, 0.3707, 0.5153, 0.2001, 0.2622, 0.1686, 0.2334, 0.1878, 0.208, 0.2247, 0.2358, 0.3249, 0.4723, 0.3101, 0.4318, 0.3494, 0.4181, 0.3632, 0.4621, 0.1686, 0.2334, 0.1329, 0.2062, 0.1464, 0.1833, 0.1878, 0.208, 0.3101, 0.4318, 0.2927, 0.3938, 0.3308, 0.3759, 0.3494, 0.4181, 0.1329, 0.2062, 0.09232, 0.1815, 0.1001, 0.164, 0.1464, 0.1833, 0.2927, 0.3938, 0.2735, 0.3583, 0.3098, 0.3368, 0.3308, 0.3759, 0.3512, 0.6866, 0.3492, 0.6309, 0.3701, 0.6309, 0.363, 0.6879, 0.09232, 0.1815, 0.0462, 0.1595, 0.04934, 0.1497, 0.1001, 0.164, 0.2735, 0.3583, 0.2521, 0.3247, 0.2854, 0.3005, 0.3098, 0.3368, 0.3492, 0.6309, 0.3436, 0.5761, 0.3727, 0.5734, 0.3701, 0.6309, 0.2521, 0.3247, 0.2278, 0.2926, 0.2573, 0.2665, 0.2854, 0.3005, 0.3436, 0.5761, 0.3362, 0.5223, 0.3707, 0.5153, 0.3727, 0.5734, 0.2278, 0.2926, 0.2001, 0.2622, 0.2247, 0.2358, 0.2573, 0.2665, 0.24, 0.3777, 0.2207, 0.3458, 0.2521, 0.3247, 0.2735, 0.3583, 0.3202, 0.638, 0.3158, 0.5816, 0.3436, 0.5761, 0.3492, 0.6309, 0.2207, 0.3458, 0.1992, 0.3152, 0.2278, 0.2926, 0.2521, 0.3247, 0.3158, 0.5816, 0.3038, 0.5316, 0.3362, 0.5223, 0.3436, 0.5761, 0.1992, 0.3152, 0.1753, 0.2848, 0.2001, 0.2622, 0.2278, 0.2926, 0.3038, 0.5316, 0.2895, 0.4839, 0.3249, 0.4723, 0.3362, 0.5223, 0.1753, 0.2848, 0.1483, 0.2552, 0.1686, 0.2334, 0.2001, 0.2622, 0.2895, 0.4839, 0.2745, 0.4461, 0.3101, 0.4318, 0.3249, 0.4723, 0.1483, 0.2552, 0.1175, 0.2258, 0.1329, 0.2062, 0.1686, 0.2334, 0.2745, 0.4461, 0.2579, 0.4108, 0.2927, 0.3938, 0.3101, 0.4318, 0.1175, 0.2258, 0.0823, 0.1969, 0.09232, 0.1815, 0.1329, 0.2062, 0.2579, 0.4108, 0.24, 0.3777, 0.2735, 0.3583, 0.2927, 0.3938, 0.3328, 0.6897, 0.3202, 0.638, 0.3492, 0.6309, 0.3512, 0.6866, 0.0823, 0.1969, 0.0415, 0.1684, 0.0462, 0.1595, 0.09232, 0.1815, 0.1269, 0.2741, 0.1006, 0.2427, 0.1175, 0.2258, 0.1483, 0.2552, 0.2418, 0.4607, 0.2255, 0.4274, 0.2579, 0.4108, 0.2745, 0.4461, 0.1006, 0.2427, 0.07046, 0.2102, 0.0823, 0.1969, 0.1175, 0.2258, 0.2255, 0.4274, 0.2083, 0.3957, 0.24, 0.3777, 0.2579, 0.4108, 0.3181, 0.6924, 0.3038, 0.6365, 0.3202, 0.638, 0.3328, 0.6897, 0.07046, 0.2102, 0.03544, 0.1763, 0.0415, 0.1684, 0.0823, 0.1969, 0.2083, 0.3957, 0.1906, 0.3649, 0.2207, 0.3458, 0.24, 0.3777, 0.3038, 0.6365, 0.2899, 0.5885, 0.3158, 0.5816, 0.3202, 0.638, 0.1906, 0.3649, 0.1713, 0.3347, 0.1992, 0.3152, 0.2207, 0.3458, 0.2899, 0.5885, 0.2744, 0.5415, 0.3038, 0.5316, 0.3158, 0.5816, 0.1713, 0.3347, 0.1502, 0.3046, 0.1753, 0.2848, 0.1992, 0.3152, 0.2744, 0.5415, 0.2577, 0.4964, 0.2895, 0.4839, 0.3038, 0.5316, 0.1502, 0.3046, 0.1269, 0.2741, 0.1483, 0.2552, 0.1753, 0.2848, 0.2577, 0.4964, 0.2418, 0.4607, 0.2745, 0.4461, 0.2895, 0.4839, 0.144, 0.3514, 0.125, 0.321, 0.1502, 0.3046, 0.1713, 0.3347, 0.2463, 0.5528, 0.2275, 0.5101, 0.2577, 0.4964, 0.2744, 0.5415, 0.125, 0.321, 0.1045, 0.2903, 0.1269, 0.2741, 0.1502, 0.3046, 0.2275, 0.5101, 0.2106, 0.4758, 0.2418, 0.4607, 0.2577, 0.4964, 0.1045, 0.2903, 0.08229, 0.2571, 0.1006, 0.2427, 0.1269, 0.2741, 0.2106, 0.4758, 0.1942, 0.4437, 0.2255, 0.4274, 0.2418, 0.4607, 0.08229, 0.2571, 0.05709, 0.2215, 0.07046, 0.2102, 0.1006, 0.2427, 0.1942, 0.4437, 0.1776, 0.4127, 0.2083, 0.3957, 0.2255, 0.4274, 0.3042, 0.6969, 0.2907, 0.6462, 0.3038, 0.6365, 0.3181, 0.6924, 0.05709, 0.2215, 0.02823, 0.1829, 0.03544, 0.1763, 0.07046, 0.2102, 0.1776, 0.4127, 0.1613, 0.3822, 0.1906, 0.3649, 0.2083, 0.3957, 0.2907, 0.6462, 0.2655, 0.5976, 0.2899, 0.5885, 0.3038, 0.6365, 0.1613, 0.3822, 0.144, 0.3514, 0.1713, 0.3347, 0.1906, 0.3649, 0.2655, 0.5976, 0.2463, 0.5528, 0.2744, 0.5415, 0.2899, 0.5885, 0.01106, 0.192, -0.005086, 0.1409, 0.02, 0.1882, 0.3482, 0.803, 0.3126, 0.7571, 0.3188, 0.7525, 0.3482, 0.803, 0.3067, 0.7621, 0.3126, 0.7571, 0.00153, 0.1943, -0.005086, 0.1409, 0.01106, 0.192, -0.008381, 0.1949, -0.005086, 0.1409, 0.00153, 0.1943, 0.3482, 0.803, 0.3012, 0.7676, 0.3067, 0.7621, -0.0184, 0.1939, -0.005086, 0.1409, -0.008381, 0.1949, 0.3482, 0.803, 0.2955, 0.773, 0.3012, 0.7676, 0.293, 0.7803, 0.2413, 0.7558, 0.2498, 0.7415, 0.2955, 0.773, -0.02829, 0.1909, -0.005086, 0.1409, -0.0184, 0.1939, -0.03774, 0.1861, -0.005086, 0.1409, -0.02829, 0.1909, 0.3482, 0.803, 0.2917, 0.7879, 0.293, 0.7803, -0.04636, 0.1795, -0.005086, 0.1409, -0.03774, 0.1861, 0.3482, 0.803, 0.2885, 0.7949, 0.2917, 0.7879, 0.3482, 0.803, 0.2868, 0.8027, 0.2885, 0.7949, -0.05374, 0.171, -0.005086, 0.1409, -0.04636, 0.1795, 0.7227, 0.1388, 0.6673, 0.157, 0.7188, 0.1278, 1.077, 0.7812, 1.098, 0.7263, 1.105, 0.7308, 1.077, 0.7812, 1.091, 0.7236, 1.098, 0.7263, 0.7243, 0.1499, 0.6673, 0.157, 0.7227, 0.1388, 1.077, 0.7812, 1.083, 0.7223, 1.091, 0.7236, 0.7239, 0.1608, 0.6673, 0.157, 0.7243, 0.1499, 0.7216, 0.1712, 0.6673, 0.157, 0.7239, 0.1608, 1.077, 0.7812, 1.075, 0.7216, 1.083, 0.7223, 1.077, 0.7812, 1.067, 0.7203, 1.075, 0.7216, 0.7177, 0.1808, 0.6673, 0.157, 0.7216, 0.1712, 1.077, 0.7812, 1.06, 0.7226, 1.067, 0.7203, 0.7122, 0.1894, 0.6673, 0.157, 0.7177, 0.1808, 0.7055, 0.1968, 0.6673, 0.157, 0.7122, 0.1894, 1.077, 0.7812, 1.053, 0.7258, 1.06, 0.7226, 1.077, 0.7812, 1.047, 0.7304, 1.053, 0.7258, 0.6977, 0.203, 0.6673, 0.157, 0.7055, 0.1968, 1.077, 0.7812, 1.042, 0.7366, 1.047, 0.7304, 0.6889, 0.2078, 0.6673, 0.157, 0.6977, 0.203, 0.6793, 0.211, 0.6673, 0.157, 0.6889, 0.2078, 1.077, 0.7812, 1.037, 0.7427, 1.042, 0.7366, 1.077, 0.7812, 1.033, 0.7478, 1.037, 0.7427, 0.6693, 0.2125, 0.6673, 0.157, 0.6793, 0.211, 1.077, 0.7812, 1.031, 0.7549, 1.033, 0.7478, 0.659, 0.2125, 0.6673, 0.157, 0.6693, 0.2125, 0.6486, 0.2105, 0.6673, 0.157, 0.659, 0.2125, 1.077, 0.7812, 1.029, 0.7619, 1.031, 0.7549, 1.077, 0.7812, 1.027, 0.7688, 1.029, 0.7619, 0.6385, 0.2066, 0.6673, 0.157, 0.6486, 0.2105, 0.629, 0.2007, 0.6673, 0.157, 0.6385, 0.2066, 1.077, 0.7812, 1.026, 0.7759, 1.027, 0.7688, 0.6205, 0.1928, 0.6673, 0.157, 0.629, 0.2007, 1.077, 0.7812, 1.025, 0.7829, 1.026, 0.7759, 0.3482, 0.803, 0.3697, 0.7515, 0.3762, 0.755, 0.05004, 0.1282, -0.005086, 0.1409, 0.04714, 0.1174, 0.05071, 0.1391, -0.005086, 0.1409, 0.05004, 0.1282, 0.3482, 0.803, 0.3626, 0.7486, 0.3697, 0.7515, 0.3482, 0.803, 0.3553, 0.7465, 0.3626, 0.7486, 0.04934, 0.1497, -0.005086, 0.1409, 0.05071, 0.1391, 0.3482, 0.803, 0.3477, 0.7458, 0.3553, 0.7465, 0.0462, 0.1595, -0.005086, 0.1409, 0.04934, 0.1497, 0.0415, 0.1684, -0.005086, 0.1409, 0.0462, 0.1595, 0.3482, 0.803, 0.3398, 0.7456, 0.3477, 0.7458, 0.3482, 0.803, 0.3329, 0.7473, 0.3398, 0.7456, 0.03544, 0.1763, -0.005086, 0.1409, 0.0415, 0.1684, 0.3482, 0.803, 0.3257, 0.7483, 0.3329, 0.7473, 0.02823, 0.1829, -0.005086, 0.1409, 0.03544, 0.1763, 0.04239, 0.2306, 0.02, 0.1882, 0.02823, 0.1829, 0.05709, 0.2215, 0.1475, 0.4291, 0.1321, 0.398, 0.1613, 0.3822, 0.1776, 0.4127, 0.2632, 0.6546, 0.2411, 0.6083, 0.2655, 0.5976, 0.2907, 0.6462, 0.02, 0.1882, -0.005086, 0.1409, 0.02823, 0.1829, 0.1321, 0.398, 0.1157, 0.366, 0.144, 0.3514, 0.1613, 0.3822, 0.2411, 0.6083, 0.2192, 0.5655, 0.2463, 0.5528, 0.2655, 0.5976, 0.1157, 0.366, 0.0986, 0.3345, 0.125, 0.321, 0.144, 0.3514, 0.2192, 0.5655, 0.1984, 0.5248, 0.2275, 0.5101, 0.2463, 0.5528, 0.0986, 0.3345, 0.08109, 0.3034, 0.1045, 0.2903, 0.125, 0.321, 0.1984, 0.5248, 0.1805, 0.4914, 0.2106, 0.4758, 0.2275, 0.5101, 0.08109, 0.3034, 0.06269, 0.269, 0.08229, 0.2571, 0.1045, 0.2903, 0.1805, 0.4914, 0.1635, 0.4598, 0.1942, 0.4437, 0.2106, 0.4758, 0.3482, 0.803, 0.3188, 0.7525, 0.3257, 0.7483, 0.06269, 0.269, 0.04239, 0.2306, 0.05709, 0.2215, 0.08229, 0.2571, 0.1635, 0.4598, 0.1475, 0.4291, 0.1776, 0.4127, 0.1942, 0.4437, 0.2868, 0.7032, 0.2632, 0.6546, 0.2907, 0.6462, 0.3042, 0.6969, 0.3329, 0.7473, 0.3181, 0.6924, 0.3328, 0.6897, 0.3398, 0.7456, 0.3626, 0.7486, 0.3746, 0.6905, 0.3923, 0.6991, 0.3697, 0.7515, 1.047, 0.7304, 1.013, 0.6871, 1.027, 0.68, 1.053, 0.7258, 1.075, 0.7216, 1.072, 0.6665, 1.091, 0.6685, 1.083, 0.7223, 0.3067, 0.7621, 0.268, 0.7172, 0.2772, 0.7096, 0.3126, 0.7571, 1.027, 0.7688, 0.9711, 0.7533, 0.9741, 0.7419, 1.029, 0.7619, 1.037, 0.7427, 0.9946, 0.7087, 1.005, 0.6942, 1.042, 0.7366, 0.2868, 0.8027, 0.2278, 0.803, 0.2291, 0.7904, 0.2885, 0.7949, 0.2955, 0.773, 0.2498, 0.7415, 0.2596, 0.7258, 0.3012, 0.7676, 0.3477, 0.7458, 0.3512, 0.6866, 0.363, 0.6879, 0.3553, 0.7465, 1.025, 0.7829, 0.9704, 0.7807, 0.9708, 0.7728, 1.026, 0.7759, 1.06, 0.7226, 1.04, 0.674, 1.053, 0.669, 1.067, 0.7203, 0.3012, 0.7676, 0.2596, 0.7258, 0.268, 0.7172, 0.3067, 0.7621, 0.3553, 0.7465, 0.363, 0.6879, 0.3746, 0.6905, 0.3626, 0.7486, 1.026, 0.7759, 0.9708, 0.7728, 0.9711, 0.7533, 1.027, 0.7688, 1.031, 0.7549, 0.9835, 0.7258, 0.9888, 0.7169, 1.033, 0.7478, 1.067, 0.7203, 1.053, 0.669, 1.072, 0.6665, 1.075, 0.7216, 1.098, 0.7263, 1.129, 0.6751, 1.14, 0.681, 1.105, 0.7308, 0.3398, 0.7456, 0.3328, 0.6897, 0.3512, 0.6866, 0.3477, 0.7458, 1.033, 0.7478, 0.9888, 0.7169, 0.9946, 0.7087, 1.037, 0.7427, 1.053, 0.7258, 1.027, 0.68, 1.04, 0.674, 1.06, 0.7226, 0.3126, 0.7571, 0.2772, 0.7096, 0.2868, 0.7032, 0.3188, 0.7525, 0.293, 0.7803, 0.2955, 0.773, 0.3482, 0.803, 0.3697, 0.7515, 0.3923, 0.6991, 0.3996, 0.7026, 0.3762, 0.755, 1.029, 0.7619, 0.9741, 0.7419, 0.9835, 0.7258, 1.031, 0.7549, 1.083, 0.7223, 1.091, 0.6685, 1.111, 0.6711, 1.091, 0.7236, 0.2885, 0.7949, 0.2291, 0.7904, 0.2357, 0.7721, 0.2917, 0.7879, 0.3188, 0.7525, 0.2868, 0.7032, 0.3042, 0.6969, 0.3257, 0.7483, 0.3257, 0.7483, 0.3042, 0.6969, 0.3181, 0.6924, 0.3329, 0.7473, 1.042, 0.7366, 1.005, 0.6942, 1.013, 0.6871, 1.047, 0.7304, 1.091, 0.7236, 1.111, 0.6711, 1.129, 0.6751, 1.098, 0.7263, 0.2917, 0.7879, 0.2357, 0.7721, 0.2413, 0.7558, 0.293, 0.7803])
me_sphere.materials.append(mat_orange)
me_sphere.use_remesh_preserve_volume = False
me_sphere.use_remesh_preserve_attributes = False
me_sphere.use_mirror_vertex_groups = False
me_sphere.update()
me_sphere_001 = bpy.data.meshes.new('Sphere.001')
me_sphere_001.from_pydata([(-0.02908, 0.01163, 0.000155), (-0.01847, 0.02569, 0.001397), (-0.01979, 0.01738, 0.01673), (-0.02724, 0.00976, 0.01053), (-0.02481, 0.01889, -0.003121), (-0.0158, 0.02617, 0.008918), (-0.02941, 0.01034, 0.002129), (-0.01969, 0.02452, 0.000198), (-0.01871, 0.01889, 0.01667), (-0.02647, 0.01006, 0.01235), (-0.02595, 0.01709, -0.00257), (-0.01625, 0.02637, 0.00697), (-0.02303, 0.01356, 0.01521), (-0.01628, 0.02332, 0.01406), (-0.0294, 0.00943, 0.004306), (-0.02092, 0.02319, -0.0006508), (-0.0177, 0.02045, 0.01623), (-0.01599, 0.02441, 0.01246), (-0.02517, 0.0114, 0.01339), (-0.02698, 0.01534, -0.001782), (-0.01685, 0.02635, 0.005071), (-0.02198, 0.01469, 0.01598), (-0.02914, 0.00885, 0.006532), (-0.02213, 0.02211, -0.002027), (-0.01693, 0.02193, 0.01526), (-0.01557, 0.02566, 0.01088), (-0.0241, 0.01243, 0.01443), (-0.02788, 0.01365, -0.0007198), (-0.01763, 0.02605, 0.00326), (-0.02088, 0.01596, 0.01652), (-0.02815, 0.009304, 0.008676), (-0.02346, 0.02062, -0.002839), (-0.02204, -0.00302, -0.009401), (-0.003188, 0.02195, -0.007195), (-0.005534, 0.007186, 0.02004), (-0.01878, -0.006347, 0.009035), (-0.01445, 0.009875, -0.01522), (0.001557, 0.02281, 0.006166), (-0.02263, -0.005324, -0.005895), (-0.005351, 0.01988, -0.009325), (-0.003611, 0.009869, 0.01994), (-0.0174, -0.005823, 0.01226), (-0.01648, 0.006672, -0.01424), (0.0007475, 0.02316, 0.002705), (-0.0113, 0.0004018, 0.01735), (0.0006916, 0.01775, 0.01531), (-0.02261, -0.006935, -0.002028), (-0.007539, 0.01751, -0.01083), (-0.001827, 0.01265, 0.01916), (0.001215, 0.01967, 0.01246), (-0.01509, -0.003435, 0.01411), (-0.01831, 0.003561, -0.01284), (-0.0003197, 0.02312, -0.0006682), (-0.009421, 0.002406, 0.01871), (-0.02214, -0.007964, 0.001927), (-0.009689, 0.01559, -0.01328), (-0.0004581, 0.01526, 0.01744), (0.001966, 0.02189, 0.009647), (-0.0132, -0.001613, 0.01595), (-0.01992, 0.000554, -0.01095), (-0.001703, 0.02258, -0.003886), (-0.007477, 0.004669, 0.01968), (-0.02038, -0.007159, 0.005735), (-0.01206, 0.01294, -0.01472), (-0.02747, -0.01771, -0.02799), (0.01047, 0.02374, -0.01676), (0.006401, -0.001732, 0.03436), (-0.01947, -0.02859, 0.01407), (-0.007906, 0.004042, -0.02985), (0.0231, 0.03408, 0.009592), (-0.02126, -0.02076, -0.01463), (0.005131, 0.0298, -0.02775), (0.009538, 0.002646, 0.03421), (-0.01722, -0.02773, 0.01934), (-0.01122, -0.001183, -0.02825), (0.02178, 0.03466, 0.003946), (-0.002771, -0.01141, 0.02329), (0.01679, 0.01688, 0.01995), (-0.02123, -0.02338, -0.008326), (0.001561, 0.02594, -0.03021), (0.01245, 0.007182, 0.03294), (0.01765, 0.02002, 0.01531), (-0.01346, -0.02384, 0.02235), (-0.02138, -0.00697, -0.0336), (0.01514, 0.02566, -0.006107), (0.0002953, -0.008144, 0.02552), (-0.02046, -0.02506, -0.001873), (-0.001947, 0.02281, -0.0342), (0.01492, 0.01283, 0.02343), (0.02377, 0.03259, 0.01527), (-0.005865, -0.0147, 0.02101), (-0.02401, -0.01188, -0.03053), (0.01289, 0.02478, -0.01136), (0.003468, -0.004451, 0.02709), (-0.01759, -0.02375, 0.00434), (-0.004014, 0.009042, -0.02903), (-0.004659, -0.009951, -0.009858), (0.008488, 0.007462, -0.008319), (0.006852, -0.002833, 0.01067), (-0.002384, -0.01227, 0.003), (0.0006347, -0.0009574, -0.01392), (0.0118, 0.008062, 0.0009989), (-0.005075, -0.01156, -0.007413), (0.006979, 0.006018, -0.009805), (0.008193, -0.0009612, 0.01061), (-0.001423, -0.01191, 0.005252), (-0.0007805, -0.003191, -0.01323), (0.01123, 0.008308, -0.001415), (0.00283, -0.007564, 0.008799), (0.01119, 0.004532, 0.007374), (-0.005061, -0.01268, -0.004716), (0.005453, 0.004367, -0.01086), (0.009437, 0.0009781, 0.01006), (0.01156, 0.005874, 0.00539), (0.0001863, -0.01024, 0.006541), (-0.002059, -0.005361, -0.01226), (0.01049, 0.008282, -0.003767), (0.004141, -0.006167, 0.009751), (-0.004733, -0.0134, -0.001957), (0.003954, 0.003029, -0.01256), (0.01039, 0.0028, 0.00886), (0.01208, 0.007425, 0.003427), (0.001507, -0.00897, 0.007826), (-0.003179, -0.007458, -0.01094), (0.009523, 0.007907, -0.006012), (0.005497, -0.004588, 0.01042), (-0.003505, -0.01284, 0.0006987), (0.002298, 0.00118, -0.01357), (0.0033, -0.009576, -0.007256), (0.01067, 0.0001824, -0.006393), (0.009751, -0.005587, 0.004251), (0.004575, -0.01088, -4.971e-05), (0.006267, -0.004536, -0.009531), (0.01252, 0.0005186, -0.001171), (0.003067, -0.01048, -0.005885), (0.009822, -0.0006267, -0.007226), (0.0105, -0.004538, 0.004213), (0.005113, -0.01067, 0.001212), (0.005473, -0.005788, -0.009148), (0.01221, 0.0006568, -0.002524), (0.007497, -0.008239, 0.0032), (0.01218, -0.00146, 0.002401), (0.003075, -0.01111, -0.004374), (0.008967, -0.001552, -0.007815), (0.0112, -0.003451, 0.003909), (0.01239, -0.0007073, 0.001289), (0.006015, -0.009738, 0.001935), (0.004757, -0.007004, -0.008601), (0.01179, 0.0006422, -0.003842), (0.008231, -0.007455, 0.003734), (0.003258, -0.01151, -0.002828), (0.008127, -0.002302, -0.008771), (0.01173, -0.00243, 0.003234), (0.01268, 0.0001615, 0.0001895), (0.006755, -0.009026, 0.002655), (0.004129, -0.008179, -0.007863), (0.01125, 0.0004319, -0.0051), (0.008991, -0.006571, 0.00411), (0.003946, -0.01119, -0.001339), (0.007199, -0.003338, -0.009335), (0.00555, -0.01462, -0.008676), (0.0158, -0.007905, -0.008945), (0.01366, -0.01221, 0.002205), (0.006754, -0.01574, -0.001426), (0.009888, -0.01107, -0.01149), (0.01797, -0.007827, -0.003838), (0.005113, -0.01529, -0.007222), (0.01468, -0.008439, -0.009672), (0.01471, -0.01148, 0.002048), (0.007406, -0.01563, -0.0002056), (0.008747, -0.01195, -0.01097), (0.01764, -0.007691, -0.005186), (0.01058, -0.01401, 0.001474), (0.01721, -0.0093, -9.054e-05), (0.005002, -0.01577, -0.00566), (0.01353, -0.009061, -0.01015), (0.01571, -0.01072, 0.001624), (0.01759, -0.008747, -0.001272), (0.008611, -0.01501, 0.0003989), (0.007699, -0.01281, -0.0103), (0.01716, -0.007663, -0.006484), (0.01157, -0.01348, 0.00191), (0.005135, -0.01609, -0.004091), (0.01243, -0.009552, -0.011), (0.01652, -0.009995, 0.0008414), (0.01809, -0.008114, -0.002456), (0.00959, -0.01454, 0.001027), (0.006761, -0.01364, -0.009434), (0.01651, -0.007771, -0.007699), (0.0126, -0.01288, 0.002179), (0.005978, -0.01592, -0.00266), (0.01118, -0.01025, -0.01144), (0.003686, -0.01267, -0.008102), (0.004869, -0.01165, -0.008852), (0.003262, -0.01334, -0.006653), (0.004881, -0.01377, -0.0008495), (0.004119, -0.01397, -0.002088), (0.01268, -0.009328, 0.002677), (0.01164, -0.01008, 0.002827), (0.01586, -0.005578, -0.003181), (0.01597, -0.005866, -0.0018), (0.007661, -0.01251, 0.001621), (0.006702, -0.013, 0.000987), (0.007925, -0.009003, -0.01089), (0.009187, -0.008149, -0.01082), (0.01441, -0.005548, -0.00705), (0.01506, -0.005427, -0.005831), (0.01042, -0.00742, -0.01038), (0.00329, -0.01416, -0.003524), (0.003157, -0.01383, -0.005093), (0.01548, -0.006514, -0.0006204), (0.01061, -0.01078, 0.002794), (0.01512, -0.007079, 0.0005579), (0.01444, -0.007794, 0.001484), (0.01365, -0.008542, 0.00226), (0.01371, -0.005696, -0.0083), (0.005786, -0.01079, -0.009706), (0.01553, -0.005447, -0.004531), (0.005522, -0.01365, 0.0003744), (0.0096, -0.01141, 0.002517), (0.008635, -0.01195, 0.002075), (0.006809, -0.009909, -0.01038), (0.01149, -0.006905, -0.009517), (0.01262, -0.006256, -0.009034)], [], [(51, 59, 27, 19), (54, 62, 30, 22), (37, 43, 11, 5), (35, 41, 9, 3), (44, 53, 21, 12), (48, 56, 24, 16), (43, 52, 20, 11), (36, 42, 10, 4), (42, 51, 19, 10), (38, 46, 14, 6), (41, 50, 18, 9), (53, 61, 29, 21), (58, 44, 12, 26), (45, 49, 17, 13), (39, 47, 15, 7), (33, 39, 7, 1), (47, 55, 23, 15), (59, 32, 0, 27), (32, 38, 6, 0), (62, 35, 3, 30), (34, 40, 8, 2), (57, 37, 5, 25), (50, 58, 26, 18), (63, 36, 4, 31), (52, 60, 28, 20), (55, 63, 31, 23), (46, 54, 22, 14), (49, 57, 25, 17), (61, 34, 2, 29), (56, 45, 13, 24), (40, 48, 16, 8), (60, 33, 1, 28), (87, 95, 63, 55), (78, 86, 54, 46), (81, 89, 57, 49), (93, 66, 34, 61), (88, 77, 45, 56), (72, 80, 48, 40), (92, 65, 33, 60), (83, 91, 59, 51), (86, 94, 62, 54), (69, 75, 43, 37), (67, 73, 41, 35), (76, 85, 53, 44), (80, 88, 56, 48), (75, 84, 52, 43), (68, 74, 42, 36), (74, 83, 51, 42), (70, 78, 46, 38), (73, 82, 50, 41), (85, 93, 61, 53), (90, 76, 44, 58), (77, 81, 49, 45), (71, 79, 47, 39), (65, 71, 39, 33), (79, 87, 55, 47), (91, 64, 32, 59), (64, 70, 38, 32), (94, 67, 35, 62), (66, 72, 40, 34), (89, 69, 37, 57), (82, 90, 58, 50), (95, 68, 36, 63), (84, 92, 60, 52), (117, 125, 93, 85), (122, 108, 76, 90), (109, 113, 81, 77), (103, 111, 79, 71), (97, 103, 71, 65), (111, 119, 87, 79), (123, 96, 64, 91), (96, 102, 70, 64), (126, 99, 67, 94), (98, 104, 72, 66), (121, 101, 69, 89), (114, 122, 90, 82), (127, 100, 68, 95), (116, 124, 92, 84), (119, 127, 95, 87), (110, 118, 86, 78), (113, 121, 89, 81), (125, 98, 66, 93), (120, 109, 77, 88), (104, 112, 80, 72), (124, 97, 65, 92), (115, 123, 91, 83), (118, 126, 94, 86), (101, 107, 75, 69), (99, 105, 73, 67), (108, 117, 85, 76), (112, 120, 88, 80), (107, 116, 84, 75), (100, 106, 74, 68), (106, 115, 83, 74), (102, 110, 78, 70), (105, 114, 82, 73), (136, 144, 112, 104), (156, 129, 97, 124), (147, 155, 123, 115), (150, 158, 126, 118), (133, 139, 107, 101), (131, 137, 105, 99), (140, 149, 117, 108), (144, 152, 120, 112), (139, 148, 116, 107), (132, 138, 106, 100), (138, 147, 115, 106), (134, 142, 110, 102), (137, 146, 114, 105), (149, 157, 125, 117), (154, 140, 108, 122), (141, 145, 113, 109), (135, 143, 111, 103), (129, 135, 103, 97), (143, 151, 119, 111), (155, 128, 96, 123), (128, 134, 102, 96), (158, 131, 99, 126), (130, 136, 104, 98), (153, 133, 101, 121), (146, 154, 122, 114), (159, 132, 100, 127), (148, 156, 124, 116), (151, 159, 127, 119), (142, 150, 118, 110), (145, 153, 121, 113), (157, 130, 98, 125), (152, 141, 109, 120), (193, 192, 128, 155), (192, 194, 134, 128), (196, 195, 131, 158), (198, 197, 136, 130), (200, 199, 133, 153), (202, 201, 154, 146), (204, 203, 132, 159), (206, 205, 156, 148), (207, 204, 159, 151), (209, 208, 150, 142), (210, 200, 153, 145), (211, 198, 130, 157), (213, 212, 141, 152), (197, 214, 144, 136), (205, 215, 129, 156), (216, 193, 155, 147), (208, 196, 158, 150), (199, 217, 139, 133), (195, 218, 137, 131), (220, 219, 149, 140), (214, 213, 152, 144), (217, 206, 148, 139), (203, 221, 138, 132), (221, 216, 147, 138), (194, 209, 142, 134), (218, 202, 146, 137), (219, 211, 157, 149), (201, 220, 140, 154), (212, 210, 145, 141), (223, 222, 143, 135), (215, 223, 135, 129), (222, 207, 151, 143), (173, 184, 176, 168, 162, 189, 181, 172, 186, 178, 169, 163, 190, 182, 174, 166, 160, 187, 179, 170, 164, 191, 183, 175, 167, 161, 188, 180, 171, 165, 185, 177), (187, 160, 192, 193), (160, 166, 194, 192), (190, 163, 195, 196), (162, 168, 197, 198), (185, 165, 199, 200), (178, 186, 201, 202), (191, 164, 203, 204), (180, 188, 205, 206), (183, 191, 204, 207), (174, 182, 208, 209), (177, 185, 200, 210), (189, 162, 198, 211), (184, 173, 212, 213), (168, 176, 214, 197), (188, 161, 215, 205), (179, 187, 193, 216), (182, 190, 196, 208), (165, 171, 217, 199), (163, 169, 218, 195), (172, 181, 219, 220), (176, 184, 213, 214), (171, 180, 206, 217), (164, 170, 221, 203), (170, 179, 216, 221), (166, 174, 209, 194), (169, 178, 202, 218), (181, 189, 211, 219), (186, 172, 220, 201), (173, 177, 210, 212), (167, 175, 222, 223), (161, 167, 223, 215), (175, 183, 207, 222)])
_uv = me_sphere_001.uv_layers.new(name='UVMap')
_uv.uv.foreach_set('vector', [0.0, 0.0, 0.0, 0.0, 0.0, 0.0, 0.0, 0.0, 0.0, 0.0, 0.0, 0.0, 0.0, 0.0, 0.0, 0.0, 0.0, 0.0, 0.0, 0.0, 0.0, 0.0, 0.0, 0.0, 0.0, 0.0, 0.0, 0.0, 0.0, 0.0, 0.0, 0.0, 0.0, 0.0, 0.0, 0.0, 0.0, 0.0, 0.0, 0.0, 0.0, 0.0, 0.0, 0.0, 0.0, 0.0, 0.0, 0.0, 0.0, 0.0, 0.0, 0.0, 0.0, 0.0, 0.0, 0.0, 0.0, 0.0, 0.0, 0.0, 0.0, 0.0, 0.0, 0.0, 0.0, 0.0, 0.0, 0.0, 0.0, 0.0, 0.0, 0.0, 0.0, 0.0, 0.0, 0.0, 0.0, 0.0, 0.0, 0.0, 0.0, 0.0, 0.0, 0.0, 0.0, 0.0, 0.0, 0.0, 0.0, 0.0, 0.0, 0.0, 0.0, 0.0, 0.0, 0.0, 0.0, 0.0, 0.0, 0.0, 0.0, 0.0, 0.0, 0.0, 0.0, 0.0, 0.0, 0.0, 0.0, 0.0, 0.0, 0.0, 0.0, 0.0, 0.0, 0.0, 0.0, 0.0, 0.0, 0.0, 0.0, 0.0, 0.0, 0.0, 0.0, 0.0, 0.0, 0.0, 0.0, 0.0, 0.0, 0.0, 0.0, 0.0, 0.0, 0.0, 0.0, 0.0, 0.0, 0.0, 0.0, 0.0, 0.0, 0.0, 0.0, 0.0, 0.0, 0.0, 0.0, 0.0, 0.0, 0.0, 0.0, 0.0, 0.0, 0.0, 0.0, 0.0, 0.0, 0.0, 0.0, 0.0, 0.0, 0.0, 0.0, 0.0, 0.0, 0.0, 0.0, 0.0, 0.0, 0.0, 0.0, 0.0, 0.0, 0.0, 0.0, 0.0, 0.0, 0.0, 0.0, 0.0, 0.0, 0.0, 0.0, 0.0, 0.0, 0.0, 0.0, 0.0, 0.0, 0.0, 0.0, 0.0, 0.0, 0.0, 0.0, 0.0, 0.0, 0.0, 0.0, 0.0, 0.0, 0.0, 0.0, 0.0, 0.0, 0.0, 0.0, 0.0, 0.0, 0.0, 0.0, 0.0, 0.0, 0.0, 0.0, 0.0, 0.0, 0.0, 0.0, 0.0, 0.0, 0.0, 0.0, 0.0, 0.0, 0.0, 0.0, 0.0, 0.0, 0.0, 0.0, 0.0, 0.0, 0.0, 0.0, 0.0, 0.0, 0.0, 0.0, 0.0, 0.0, 0.0, 0.0, 0.0, 0.0, 0.0, 0.0, 0.0, 0.0, 0.0, 0.0, 0.0, 0.0, 0.0, 0.0, 0.0, 0.0, 0.0, 0.0, 0.0, 0.0, 0.0, 0.0, 0.0, 0.0, 0.0, 0.0, 0.0, 0.0, 0.0, 0.0, 0.0, 0.0, 0.0, 0.0, 0.0, 0.0, 0.0, 0.0, 0.0, 0.0, 0.0, 0.0, 0.0, 0.0, 0.0, 0.0, 0.0, 0.0, 0.0, 0.0, 0.0, 0.0, 0.0, 0.0, 0.0, 0.0, 0.0, 0.0, 0.0, 0.0, 0.0, 0.0, 0.0, 0.0, 0.0, 0.0, 0.0, 0.0, 0.0, 0.0, 0.0, 0.0, 0.0, 0.0, 0.0, 0.0, 0.0, 0.0, 0.0, 0.0, 0.0, 0.0, 0.0, 0.0, 0.0, 0.0, 0.0, 0.0, 0.0, 0.0, 0.0, 0.0, 0.0, 0.0, 0.0, 0.0, 0.0, 0.0, 0.0, 0.0, 0.0, 0.0, 0.0, 0.0, 0.0, 0.0, 0.0, 0.0, 0.0, 0.0, 0.0, 0.0, 0.0, 0.0, 0.0, 0.0, 0.0, 0.0, 0.0, 0.0, 0.0, 0.0, 0.0, 0.0, 0.0, 0.0, 0.0, 0.0, 0.0, 0.0, 0.0, 0.0, 0.0, 0.0, 0.0, 0.0, 0.0, 0.0, 0.0, 0.0, 0.0, 0.0, 0.0, 0.0, 0.0, 0.0, 0.0, 0.0, 0.0, 0.0, 0.0, 0.0, 0.0, 0.0, 0.0, 0.0, 0.0, 0.0, 0.0, 0.0, 0.0, 0.0, 0.0, 0.0, 0.0, 0.0, 0.0, 0.0, 0.0, 0.0, 0.0, 0.0, 0.0, 0.0, 0.0, 0.0, 0.0, 0.0, 0.0, 0.0, 0.0, 0.0, 0.0, 0.0, 0.0, 0.0, 0.0, 0.0, 0.0, 0.0, 0.0, 0.0, 0.0, 0.0, 0.0, 0.0, 0.0, 0.0, 0.0, 0.0, 0.0, 0.0, 0.0, 0.0, 0.0, 0.0, 0.0, 0.0, 0.0, 0.0, 0.0, 0.0, 0.0, 0.0, 0.0, 0.0, 0.0, 0.0, 0.0, 0.0, 0.0, 0.0, 0.0, 0.0, 0.0, 0.0, 0.0, 0.0, 0.0, 0.0, 0.0, 0.0, 0.0, 0.0, 0.0, 0.0, 0.0, 0.0, 0.0, 0.0, 0.0, 0.0, 0.0, 0.0, 0.0, 0.0, 0.0, 0.0, 0.0, 0.0, 0.0, 0.0, 0.0, 0.0, 0.0, 0.0, 0.0, 0.0, 0.0, 0.0, 0.0, 0.0, 0.0, 0.0, 0.0, 0.0, 0.0, 0.0, 0.0, 0.0, 0.0, 0.0, 0.0, 0.0, 0.0, 0.0, 0.0, 0.0, 0.0, 0.0, 0.0, 0.0, 0.0, 0.0, 0.0, 0.0, 0.0, 0.0, 0.0, 0.0, 0.0, 0.0, 0.0, 0.0, 0.0, 0.0, 0.0, 0.0, 0.0, 0.0, 0.0, 0.0, 0.0, 0.0, 0.0, 0.0, 0.0, 0.0, 0.0, 0.0, 0.0, 0.0, 0.0, 0.0, 0.0, 0.0, 0.0, 0.0, 0.0, 0.0, 0.0, 0.0, 0.0, 0.0, 0.0, 0.0, 0.0, 0.0, 0.0, 0.0, 0.0, 0.0, 0.0, 0.0, 0.0, 0.0, 0.0, 0.0, 0.0, 0.0, 0.0, 0.0, 0.0, 0.0, 0.0, 0.0, 0.0, 0.0, 0.0, 0.0, 0.0, 0.0, 0.0, 0.0, 0.0, 0.0, 0.0, 0.0, 0.0, 0.0, 0.0, 0.0, 0.0, 0.0, 0.0, 0.0, 0.0, 0.0, 0.0, 0.0, 0.0, 0.0, 0.0, 0.0, 0.0, 0.0, 0.0, 0.0, 0.0, 0.0, 0.0, 0.0, 0.0, 0.0, 0.0, 0.0, 0.0, 0.0, 0.0, 0.0, 0.0, 0.0, 0.0, 0.0, 0.0, 0.0, 0.0, 0.0, 0.0, 0.0, 0.0, 0.0, 0.0, 0.0, 0.0, 0.0, 0.0, 0.0, 0.0, 0.0, 0.0, 0.0, 0.0, 0.0, 0.0, 0.0, 0.0, 0.0, 0.0, 0.0, 0.0, 0.0, 0.0, 0.0, 0.0, 0.0, 0.0, 0.0, 0.0, 0.0, 0.0, 0.0, 0.0, 0.0, 0.0, 0.0, 0.0, 0.0, 0.0, 0.0, 0.0, 0.0, 0.0, 0.0, 0.0, 0.0, 0.0, 0.0, 0.0, 0.0, 0.0, 0.0, 0.0, 0.0, 0.0, 0.0, 0.0, 0.0, 0.0, 0.0, 0.0, 0.0, 0.0, 0.0, 0.0, 0.0, 0.0, 0.0, 0.0, 0.0, 0.0, 0.0, 0.0, 0.0, 0.0, 0.0, 0.0, 0.0, 0.0, 0.0, 0.0, 0.0, 0.0, 0.0, 0.0, 0.0, 0.0, 0.0, 0.0, 0.0, 0.0, 0.0, 0.0, 0.0, 0.0, 0.0, 0.0, 0.0, 0.0, 0.0, 0.0, 0.0, 0.0, 0.0, 0.0, 0.0, 0.0, 0.0, 0.0, 0.0, 0.0, 0.0, 0.0, 0.0, 0.0, 0.0, 0.0, 0.0, 0.0, 0.0, 0.0, 0.0, 0.0, 0.0, 0.0, 0.0, 0.0, 0.0, 0.0, 0.0, 0.0, 0.0, 0.0, 0.0, 0.0, 0.0, 0.0, 0.0, 0.0, 0.0, 0.0, 0.0, 0.0, 0.0, 0.0, 0.0, 0.0, 0.0, 0.0, 0.0, 0.0, 0.0, 0.0, 0.0, 0.0, 0.0, 0.0, 0.0, 0.0, 0.0, 0.0, 0.0, 0.0, 0.0, 0.0, 0.0, 0.0, 0.0, 0.0, 0.0, 0.0, 0.0, 0.0, 0.0, 0.0, 0.0, 0.0, 0.0, 0.0, 0.0, 0.0, 0.0, 0.0, 0.0, 0.0, 0.0, 0.0, 0.0, 0.0, 0.0, 0.0, 0.0, 0.0, 0.0, 0.0, 0.0, 0.0, 0.0, 0.0, 0.0, 0.0, 0.0, 0.0, 0.0, 0.0, 0.0, 0.0, 0.0, 0.0, 0.0, 0.0, 0.0, 0.0, 0.0, 0.0, 0.0, 0.0, 0.0, 0.0, 0.0, 0.0, 0.0, 0.0, 0.0, 0.0, 0.0, 0.0, 0.0, 0.0, 0.0, 0.0, 0.0, 0.0, 0.0, 0.0, 0.0, 0.0, 0.0, 0.0, 0.0, 0.0, 0.0, 0.0, 0.0, 0.0, 0.0, 0.0, 0.0, 0.0, 0.0, 0.0, 0.0, 0.0, 0.0, 0.0, 0.0, 0.0, 0.0, 0.0, 0.0, 0.0, 0.0, 0.0, 0.0, 0.0, 0.0, 0.0, 0.0, 0.0, 0.0, 0.0, 0.0, 0.0, 0.0, 0.0, 0.0, 0.0, 0.0, 0.0, 0.0, 0.0, 0.0, 0.0, 0.0, 0.0, 0.0, 0.0, 0.0, 0.0, 0.0, 0.0, 0.0, 0.0, 0.0, 0.0, 0.0, 0.0, 0.0, 0.0, 0.0, 0.0, 0.0, 0.0, 0.0, 0.0, 0.0, 0.0, 0.0, 0.0, 0.0, 0.0, 0.0, 0.0, 0.0, 0.0, 0.0, 0.0, 0.0, 0.0, 0.0, 0.0, 0.0, 0.0, 0.0, 0.0, 0.0, 0.0, 0.0, 0.0, 0.0, 0.0, 0.0, 0.0, 0.0, 0.0, 0.0, 0.0, 0.0, 0.0, 0.0, 0.0, 0.0, 0.0, 0.0, 0.0, 0.0, 0.0, 0.0, 0.0, 0.0, 0.0, 0.0, 0.0, 0.0, 0.0, 0.0, 0.0, 0.0, 0.0, 0.0, 0.0, 0.0, 0.0, 0.0, 0.0, 0.0, 0.0, 0.0, 0.0, 0.0, 0.0, 0.0, 0.0, 0.0, 0.0, 0.0, 0.0, 0.0, 0.0, 0.0, 0.0, 0.0, 0.0, 0.0, 0.0, 0.0, 0.0, 0.0, 0.0, 0.0, 0.0, 0.0, 0.0, 0.0, 0.0, 0.0, 0.0, 0.0, 0.0, 0.0, 0.0, 0.0, 0.0, 0.0, 0.0, 0.0, 0.0, 0.0, 0.0, 0.0, 0.0, 0.0, 0.0, 0.0, 0.0, 0.0, 0.0, 0.0, 0.0, 0.0, 0.0, 0.0, 0.0, 0.0, 0.0, 0.0, 0.0, 0.0, 0.0, 0.0, 0.0, 0.0, 0.0, 0.0, 0.0, 0.0, 0.0, 0.0, 0.0, 0.0, 0.0, 0.0, 0.0, 0.0, 0.0, 0.0, 0.0, 0.0, 0.0, 0.0, 0.0, 0.0, 0.0, 0.0, 0.0, 0.0, 0.0, 0.0, 0.0, 0.0, 0.0, 0.0, 0.0, 0.0, 0.0, 0.0, 0.0, 0.0, 0.0, 0.0, 0.0, 0.0, 0.0, 0.0, 0.0, 0.0, 0.0, 0.0, 0.0, 0.0, 0.0, 0.0, 0.0, 0.0, 0.0, 0.0, 0.0, 0.0, 0.0, 0.0, 0.0, 0.0, 0.0, 0.0, 0.0, 0.0, 0.0, 0.0, 0.0, 0.0, 0.0, 0.0, 0.0, 0.0, 0.0, 0.0, 0.0, 0.0, 0.0, 0.0, 0.0, 0.0, 0.0, 0.0, 0.0, 0.0, 0.0, 0.0, 0.0, 0.0, 0.0, 0.0, 0.0, 0.0, 0.0, 0.0, 0.0, 0.0, 0.0, 0.0, 0.0, 0.0, 0.0, 0.0, 0.0, 0.0, 0.0, 0.0, 0.0, 0.0, 0.0, 0.0, 0.0, 0.0, 0.0, 0.0, 0.0, 0.0, 0.0, 0.0, 0.0, 0.0, 0.0, 0.0, 0.0, 0.0, 0.0, 0.0, 0.0, 0.0, 0.0, 0.0, 0.0, 0.0, 0.0, 0.0, 0.0, 0.0, 0.0, 0.0, 0.0, 0.0, 0.0, 0.0, 0.0, 0.0, 0.0, 0.0, 0.0, 0.0, 0.0, 0.0, 0.0, 0.0, 0.0, 0.0, 0.0, 0.0, 0.0, 0.0, 0.0, 0.0, 0.0, 0.0, 0.0, 0.0, 0.0, 0.0, 0.0, 0.0, 0.0, 0.0, 0.0, 0.0, 0.0, 0.0, 0.0, 0.0, 0.0, 0.0, 0.0, 0.0, 0.0, 0.0, 0.0, 0.0, 0.0, 0.0, 0.0, 0.0, 0.0, 0.0, 0.0, 0.0, 0.0, 0.0, 0.0, 0.0, 0.0, 0.0, 0.0, 0.0, 0.0, 0.0, 0.0, 0.0, 0.0, 0.0, 0.0, 0.0, 0.0, 0.0, 0.0, 0.0, 0.0, 0.0, 0.0, 0.0, 0.0, 0.0, 0.0, 0.0, 0.0, 0.0, 0.0, 0.0, 0.0, 0.0, 0.0, 0.0, 0.0, 0.0, 0.0, 0.0, 0.0, 0.0, 0.0, 0.0, 0.0, 0.0, 0.0, 0.0, 0.0, 0.0, 0.0, 0.0, 0.0, 0.0, 0.0, 0.0, 0.0, 0.0, 0.0, 0.0, 0.0, 0.0, 0.0, 0.0, 0.0, 0.0, 0.0, 0.0, 0.0, 0.0, 0.0, 0.0, 0.0, 0.0, 0.0, 0.0, 0.0, 0.0, 0.0, 0.0, 0.0, 0.0, 0.0, 0.0, 0.0, 0.0, 0.0, 0.0, 0.0, 0.0, 0.0, 0.0, 0.0, 0.0, 0.0, 0.0, 0.0, 0.0, 0.0, 0.0, 0.0, 0.0, 0.0, 0.0, 0.0, 0.0, 0.0, 0.0, 0.0, 0.0, 0.0, 0.0, 0.0, 0.0, 0.0, 0.0, 0.0, 0.0, 0.0, 0.0, 0.0, 0.0, 0.0, 0.0, 0.0, 0.0, 0.0, 0.0, 0.0, 0.0, 0.0, 0.0, 0.0, 0.0, 0.0, 0.0, 0.0, 0.0, 0.0, 0.0, 0.0, 0.0, 0.0, 0.0, 0.0, 0.0, 0.0, 0.0, 0.0, 0.0, 0.0, 0.0, 0.0, 0.0, 0.0, 0.0, 0.0, 0.0, 0.0, 0.0, 0.0, 0.0, 0.0, 0.0, 0.0, 0.0, 0.0, 0.0, 0.0, 0.0, 0.0, 0.0, 0.0, 0.0, 0.0, 0.0, 0.0, 0.0, 0.0, 0.0, 0.0, 0.0, 0.0, 0.0, 0.0, 0.0, 0.0, 0.0, 0.0, 0.0, 0.0, 0.0, 0.0, 0.0, 0.0, 0.0, 0.0, 0.0, 0.0, 0.0, 0.0, 0.0, 0.0, 0.0, 0.0, 0.0, 0.0, 0.0, 0.0, 0.0, 0.0, 0.0, 0.0, 0.0, 0.0, 0.0, 0.0, 0.0, 0.0, 0.0, 0.0, 0.0, 0.0, 0.0, 0.0, 0.0, 0.0, 0.0, 0.0, 0.0, 0.0, 0.0, 0.0, 0.0, 0.0, 0.0, 0.0, 0.0, 0.0, 0.0, 0.0, 0.0, 0.0, 0.0, 0.0, 0.0, 0.0, 0.0, 0.0, 0.0, 0.0, 0.0, 0.0, 0.0, 0.0, 0.0, 0.0, 0.0, 0.0, 0.0, 0.0, 0.0, 0.0, 0.0, 0.0, 0.0, 0.0, 0.0, 0.0, 0.0, 0.0, 0.0, 0.0, 0.0, 0.0, 0.0, 0.0, 0.0, 0.0, 0.0, 0.0, 0.0, 0.0, 0.0, 0.0, 0.0, 0.0, 0.0, 0.0, 0.0, 0.0, 0.0, 0.0, 0.0, 0.0, 0.0, 0.0, 0.0, 0.0, 0.0, 0.0, 0.0, 0.0, 0.0, 0.0, 0.0, 0.0, 0.0, 0.0, 0.0, 0.0, 0.0, 0.0, 0.0, 0.0, 0.0, 0.0, 0.0, 0.0, 0.0, 0.0, 0.0, 0.0, 0.0, 0.0, 0.0, 0.0, 0.0, 0.0, 0.0, 0.0, 0.0, 0.0])
me_sphere_001.materials.append(mat_orangestem)
me_sphere_001.use_remesh_preserve_volume = False
me_sphere_001.use_remesh_preserve_attributes = False
me_sphere_001.use_mirror_vertex_groups = False
me_sphere_001.update()
me_plane_003 = bpy.data.meshes.new('Plane.003')
me_plane_003.from_pydata([(22.74, -7.968, 0.0), (-22.74, -7.969, 0.0), (-22.74, 7.968, 0.0), (22.74, 7.969, 0.0), (22.74, 7.969, 0.0), (-22.74, 7.968, 0.0), (-22.74, 9.337, 0.08356), (22.74, 9.337, 0.08356), (22.74, 10.83, 0.9337), (-22.74, 10.83, 0.9337), (-22.74, 12.21, 3.306), (22.74, 12.21, 3.306), (22.74, 12.67, 6.424), (-22.74, 12.67, 6.573), (-22.72, 12.72, 9.447), (22.76, 12.72, 9.299), (22.8, 12.3, 13.66), (-22.69, 12.3, 13.81)], [], [(0, 3, 2, 1), (2, 3, 4, 5), (5, 4, 7, 6), (6, 7, 8, 9), (9, 8, 11, 10), (10, 11, 12, 13), (13, 12, 15, 14), (14, 15, 16, 17)])
me_plane_003.polygons.foreach_set('use_smooth', [True] * 8)
me_plane_003.materials.append(mat_background)
me_plane_003.use_remesh_preserve_volume = False
me_plane_003.use_remesh_preserve_attributes = False
me_plane_003.use_mirror_vertex_groups = False
me_plane_003.update()
me_plane_002 = bpy.data.meshes.new('Plane.002')
me_plane_002.from_pydata([(1.0, -0.9665, -0.3779), (-1.0, -0.9665, -0.3779), (1.0, 0.9665, 0.3779), (-1.0, 0.9665, 0.3779)], [], [(2, 3, 1, 0)])
me_plane_002.materials.append(mat_light_01)
me_plane_002.use_remesh_preserve_volume = False
me_plane_002.use_remesh_preserve_attributes = False
me_plane_002.use_mirror_vertex_groups = False
me_plane_002.update()
me_plane_001 = bpy.data.meshes.new('Plane.001')
me_plane_001.from_pydata([(1.0, -0.9665, -0.3779), (-1.0, -0.9665, -0.3779), (1.0, 0.9665, 0.3779), (-1.0, 0.9665, 0.3779)], [], [(2, 3, 1, 0)])
me_plane_001.materials.append(mat_light_01)
me_plane_001.use_remesh_preserve_volume = False
me_plane_001.use_remesh_preserve_attributes = False
me_plane_001.use_mirror_vertex_groups = False
me_plane_001.update()
me_plane = bpy.data.meshes.new('Plane')
me_plane.from_pydata([(1.0, -0.9665, -0.3779), (-1.0, -0.9665, -0.3779), (1.0, 0.9665, 0.3779), (-1.0, 0.9665, 0.3779)], [], [(2, 3, 1, 0)])
me_plane.materials.append(mat_light_02)
me_plane.use_remesh_preserve_volume = False
me_plane.use_remesh_preserve_attributes = False
me_plane.use_mirror_vertex_groups = False
me_plane.update()

# ---- objects
ob_orange = bpy.data.objects.new('Orange', me_sphere)
ob_orangestem = bpy.data.objects.new('OrangeStem', me_sphere_001)
ob_background = bpy.data.objects.new('Background', me_plane_003)
ob_light_03 = bpy.data.objects.new('Light_03', me_plane_002)
ob_light_01 = bpy.data.objects.new('Light_01', me_plane_001)
ob_light_02 = bpy.data.objects.new('Light_02', me_plane)
ob_camera = bpy.data.objects.new('Camera', cam_camera)

# ---- transforms, parenting, visibility, modifiers, constraints
ob_orange.location = (-0.03021, 0.9891, 0.3865)
ob_orange.lineart.crease_threshold = 0.0
_vg = ob_orange.vertex_groups.new(name='Group')
_m = ob_orange.modifiers.new('Subsurf', 'SUBSURF')
_m.uv_smooth = 'PRESERVE_CORNERS'
_m.quality = 2
_m.levels = 2
_m.show_only_control_edges = False
_m = ob_orange.modifiers.new('Displace', 'DISPLACE')
_m.strength = 0.005112
_m.texture_coords = 'UV'
ob_orangestem.parent = ob_orange
ob_orangestem.matrix_parent_inverse = Matrix(((1.0, 0.0, 0.0, 0.03021), (0.0, 1.0, 0.0, 0.07721), (0.0, 0.0, 1.0, -0.4289), (0.0, 0.0, 0.0, 1.0)))
ob_orangestem.location = (0.2584, -0.2817, 0.3345)
ob_orangestem.lineart.crease_threshold = 0.0
ob_background.location = (0.0, 0.0, 0.0)
ob_background.empty_display_type = 'ARROWS'
ob_background.lineart.crease_threshold = 0.0
_m = ob_background.modifiers.new('Subsurf', 'SUBSURF')
_m.uv_smooth = 'PRESERVE_CORNERS'
_m.levels = 3
_m.render_levels = 3
_m.show_only_control_edges = False
ob_light_03.location = (0.0, -1.066, 5.008)
ob_light_03.rotation_euler = (-0.0984, -2.384e-07, -8.941e-08)
ob_light_03.scale = (1.5, 1.5, 1.0)
ob_light_03.lineart.crease_threshold = 0.0
ob_light_01.location = (-2.877, -1.066, 0.3592)
ob_light_01.rotation_euler = (2.528, 1.571, 0.0)
ob_light_01.scale = (1.5, 1.5, 1.0)
ob_light_01.lineart.crease_threshold = 0.0
ob_light_02.location = (3.159, -1.066, 0.3592)
ob_light_02.rotation_euler = (-0.0984, 1.571, 0.0)
ob_light_02.scale = (1.5, 1.5, 1.0)
ob_light_02.lineart.crease_threshold = 0.0
ob_camera.location = (0.0, -10.33, 0.9303)
ob_camera.rotation_euler = (1.545, -0.0, 0.0)
ob_camera.scale = (1.0, 1.0, 1.0)
ob_camera.lineart.crease_threshold = 0.0

# ---- collection membership
col_collection_1.objects.link(ob_orange)
col_collection_1.objects.link(ob_orangestem)
col_collection_5.objects.link(ob_background)
col_collection_11.objects.link(ob_light_03)
col_collection_11.objects.link(ob_light_01)
col_collection_11.objects.link(ob_light_02)
col_collection_11.objects.link(ob_camera)

# ---- scene / render settings (as saved in the file)
scene.camera = ob_camera
scene.frame_start = 0; scene.frame_end = 250; scene.frame_set(0)
scene.render.engine = 'CYCLES'
scene.render.image_settings.file_format = 'JPEG'
scene.render.image_settings.color_mode = 'RGB'
scene.render.image_settings.quality = 100
scene.render.image_settings.compression = 100
scene.render.resolution_x = 1280
scene.render.resolution_y = 720
scene.render.dither_intensity = 0.0
scene.render.use_placeholder = True
scene.render.use_overwrite = False
scene.render.bake_margin = 2
scene.render.bake_bias = 0.0
scene.cycles.use_denoising = False
scene.cycles.samples = 200
scene.cycles.sampling_pattern = 'TABULATED_SOBOL'
scene.cycles.light_sampling_threshold = 0.0
scene.cycles.use_adaptive_sampling = False
scene.cycles.use_light_tree = False
scene.cycles.blur_glossy = 0.0
scene.cycles.volume_bounces = 1
scene.cycles.pixel_filter_type = 'GAUSSIAN'
scene.cycles.sample_clamp_indirect = 0.0
scene.view_settings.view_transform = 'Standard'
bpy.context.view_layer.update()
